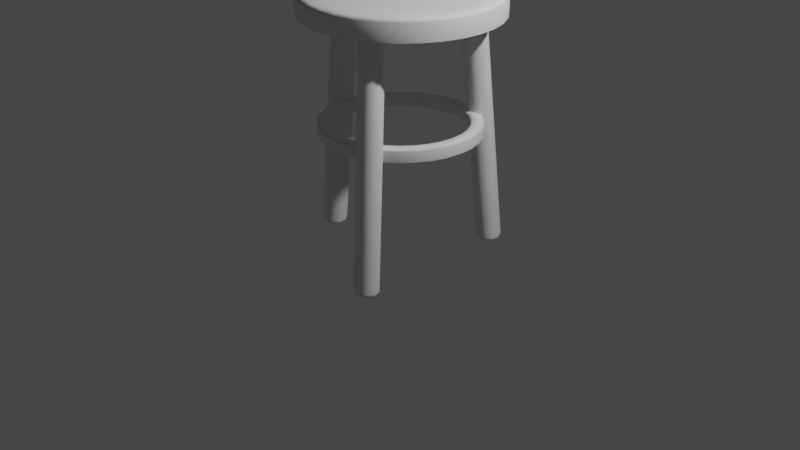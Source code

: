 # Source: Stool.blend  (saved by Blender 3.1.7; exported with 4.5.12 LTS)
import bpy
from mathutils import Matrix  # noqa: F401  (used for matrix-valued properties, if any)

bpy.ops.wm.read_factory_settings(use_empty=True)
scene = bpy.context.scene
scene.name = 'Scene'

# ---- collections
col_collection = bpy.data.collections.new('Collection'); scene.collection.children.link(col_collection)

# ---- world
world_world = bpy.data.worlds.new('World'); scene.world = world_world
world_world.use_nodes = True; world_world.node_tree.nodes.clear()
_N = world_world.node_tree.nodes; _L = world_world.node_tree.links
n0 = _N.new('ShaderNodeOutputWorld'); n0.name = 'World Output'; n0.location = (300, 300)
n1 = _N.new('ShaderNodeBackground'); n1.name = 'Background'; n1.location = (10, 300)
n1.inputs[0].default_value = (0.05088, 0.05088, 0.05088, 1.0)
_L.new(n1.outputs[0], n0.inputs[0])
n0.is_active_output = True
world_world.color = (0.05088, 0.05088, 0.05088)
world_world.use_sun_shadow = False
world_world.sun_shadow_jitter_overblur = 0.0

# ---- cameras
cam_camera = bpy.data.cameras.new('Camera')
cam_camera.clip_end = 100.0
cam_camera.ortho_scale = 7.314

# ---- lights
light_light = bpy.data.lights.new('Light', 'POINT')
light_light.transmission_factor = 0.0
light_light.energy = 1000.0
light_light.shadow_soft_size = 0.1
light_light.shadow_maximum_resolution = 0.006
light_light.use_absolute_resolution = True

# ---- meshes
me_cylinder_002 = bpy.data.meshes.new('Cylinder.002')
me_cylinder_002.from_pydata([(0.0, 1.0, -1.0), (0.0, 1.0, 1.0), (0.5878, 0.809, -1.0), (0.5878, 0.809, 1.0), (0.9511, 0.309, -1.0), (0.9511, 0.309, 1.0), (0.9511, -0.309, -1.0), (0.9511, -0.309, 1.0), (0.5878, -0.809, -1.0), (0.5878, -0.809, 1.0), (-8.742e-08, -1.0, -1.0), (-8.742e-08, -1.0, 1.0), (-0.5878, -0.809, -1.0), (-0.5878, -0.809, 1.0), (-0.9511, -0.309, -1.0), (-0.9511, -0.309, 1.0), (-0.9511, 0.309, -1.0), (-0.9511, 0.309, 1.0), (-0.5878, 0.809, -1.0), (-0.5878, 0.809, 1.0), (-5.879e-10, 0.8116, -1.035), (0.477, 0.6566, -1.035), (0.7718, 0.2508, -1.035), (0.7718, -0.2508, -1.035), (0.477, -0.6566, -1.035), (-7.154e-08, -0.8116, -1.035), (-0.477, -0.6566, -1.035), (-0.7718, -0.2508, -1.035), (-0.7718, 0.2508, -1.035), (-0.477, 0.6566, -1.035), (-5.956e-09, 0.5097, -1.053), (0.2996, 0.4124, -1.053), (0.4848, 0.1575, -1.053), (0.4848, -0.1575, -1.053), (0.2996, -0.4124, -1.053), (-5.052e-08, -0.5097, -1.053), (-0.2996, -0.4124, -1.053), (-0.4848, -0.1575, -1.053), (-0.4848, 0.1575, -1.053), (-0.2996, 0.4124, -1.053), (0.1852, -0.06017, -1.053), (-0.1852, 0.06017, -1.053), (-6.589, 11.49, 1.118), (-6.486, 11.4, 1.262), (-5.148, 11.88, 1.109), (-5.045, 11.79, 1.252), (-3.662, 11.98, 1.097), (-3.559, 11.89, 1.241), (-2.188, 11.77, 1.084), (-2.085, 11.68, 1.228), (-0.7828, 11.26, 1.069), (-0.6794, 11.17, 1.213), (0.4997, 10.48, 1.054), (0.603, 10.39, 1.198), (1.61, 9.447, 1.038), (1.713, 9.357, 1.182), (2.506, 8.208, 1.023), (2.609, 8.118, 1.167), (3.152, 6.809, 1.009), (3.256, 6.719, 1.153), (3.525, 5.304, 0.9961), (3.628, 5.214, 1.14), (3.609, 3.75, 0.9853), (3.712, 3.66, 1.129), (3.402, 2.207, 0.9771), (3.505, 2.117, 1.121), (2.911, 0.7352, 0.9715), (3.014, 0.6449, 1.115), (2.155, -0.6099, 0.9689), (2.258, -0.7002, 1.113), (1.164, -1.776, 0.9694), (1.267, -1.867, 1.113), (-0.02524, -2.719, 0.9729), (0.07813, -2.809, 1.117), (-1.366, -3.402, 0.9793), (-1.263, -3.492, 1.123), (-2.807, -3.799, 0.9884), (-2.704, -3.889, 1.132), (-4.293, -3.894, 0.9998), (-4.19, -3.985, 1.144), (-5.767, -3.685, 1.013), (-5.664, -3.775, 1.157), (-7.172, -3.179, 1.028), (-7.069, -3.269, 1.172), (-8.455, -2.395, 1.043), (-8.352, -2.485, 1.187), (-9.565, -1.363, 1.059), (-9.462, -1.454, 1.203), (-10.46, -0.1245, 1.074), (-10.36, -0.2148, 1.218), (-11.11, 1.275, 1.088), (-11.0, 1.184, 1.232), (-11.48, 2.78, 1.101), (-11.38, 2.69, 1.245), (-11.56, 4.334, 1.112), (-11.46, 4.244, 1.256), (-11.36, 5.877, 1.12), (-11.25, 5.786, 1.264), (-10.87, 7.349, 1.125), (-10.76, 7.258, 1.269), (-10.11, 8.694, 1.128), (-10.01, 8.604, 1.272), (-9.119, 9.86, 1.128), (-9.016, 9.77, 1.271), (-7.93, 10.8, 1.124), (-7.827, 10.71, 1.268), (-6.444, 11.04, 1.091), (-5.092, 11.41, 1.082), (-4.956, 11.29, 1.272), (-6.307, 10.92, 1.28), (-3.698, 11.5, 1.071), (-3.562, 11.38, 1.261), (-2.315, 11.3, 1.059), (-2.179, 11.18, 1.248), (-0.9974, 10.83, 1.045), (-0.8613, 10.71, 1.235), (0.2055, 10.09, 1.031), (0.3416, 9.975, 1.22), (1.247, 9.126, 1.016), (1.383, 9.008, 1.206), (2.087, 7.964, 1.002), (2.223, 7.845, 1.191), (2.693, 6.652, 0.9885), (2.83, 6.533, 1.178), (3.043, 5.24, 0.9765), (3.179, 5.121, 1.166), (3.122, 3.782, 0.9665), (3.258, 3.664, 1.156), (2.927, 2.335, 0.9587), (3.063, 2.217, 1.148), (2.467, 0.9546, 0.9535), (2.603, 0.8358, 1.143), (1.758, -0.307, 0.9511), (1.894, -0.4259, 1.141), (0.8283, -1.401, 0.9515), (0.9644, -1.52, 1.141), (-0.2868, -2.285, 0.9548), (-0.1507, -2.404, 1.144), (-1.544, -2.926, 0.9608), (-1.408, -3.045, 1.15), (-2.896, -3.298, 0.9693), (-2.76, -3.417, 1.159), (-4.29, -3.388, 0.98), (-4.154, -3.507, 1.17), (-5.673, -3.191, 0.9925), (-5.537, -3.31, 1.182), (-6.991, -2.716, 1.006), (-6.855, -2.835, 1.196), (-8.194, -1.981, 1.021), (-8.057, -2.1, 1.21), (-9.235, -1.014, 1.035), (-9.099, -1.133, 1.225), (-10.08, 0.1482, 1.05), (-9.939, 0.02941, 1.239), (-10.68, 1.461, 1.063), (-10.55, 1.342, 1.252), (-11.03, 2.873, 1.075), (-10.89, 2.754, 1.264), (-11.11, 4.33, 1.085), (-10.97, 4.211, 1.274), (-10.92, 5.777, 1.093), (-10.78, 5.658, 1.282), (-10.45, 7.158, 1.098), (-10.32, 7.039, 1.287), (-9.746, 8.42, 1.1), (-9.61, 8.301, 1.29), (-8.816, 9.514, 1.1), (-8.68, 9.395, 1.289), (-7.701, 10.4, 1.097), (-7.565, 10.28, 1.286), (-1.654, -2.431, 0.9649), (-0.5178, -1.307, 0.963), (0.4674, 0.03085, 0.9637), (1.264, 1.532, 0.9669), (1.842, 3.138, 0.9726), (2.179, 4.788, 0.9806), (2.262, 6.417, 0.9904), (-3.172, -2.299, 0.978), (-2.105, -0.9562, 0.9781), (-1.13, 0.5885, 0.9802), (-0.2853, 2.276, 0.9843), (0.3974, 4.041, 0.9901), (0.8917, 5.816, 0.9976), (1.179, 7.533, 1.006), (-4.764, -1.902, 0.9934), (-3.839, -0.3768, 0.9958), (-2.931, 1.324, 0.9995), (-2.077, 3.136, 1.004), (-1.31, 4.989, 1.01), (-0.6573, 6.813, 1.017), (-0.1457, 8.536, 1.024), (-6.348, -1.265, 1.01), (-5.616, 0.391, 1.015), (-4.821, 2.188, 1.02), (-3.994, 4.056, 1.026), (-3.167, 5.925, 1.031), (-2.372, 7.722, 1.036), (-1.64, 9.377, 1.041), (-7.842, -0.4238, 1.028), (-7.331, 1.3, 1.035), (-6.678, 3.123, 1.041), (-5.911, 4.976, 1.047), (-5.057, 6.788, 1.052), (-4.149, 8.489, 1.056), (-3.224, 10.01, 1.058), (-9.167, 0.5791, 1.045), (-8.88, 2.296, 1.054), (-8.385, 4.071, 1.061), (-7.703, 5.837, 1.067), (-6.858, 7.524, 1.071), (-5.883, 9.069, 1.073), (-4.816, 10.41, 1.073), (-10.25, 1.695, 1.061), (-10.17, 3.325, 1.071), (-9.83, 4.974, 1.079), (-9.252, 6.581, 1.084), (-8.455, 8.082, 1.088), (-7.47, 9.42, 1.088), (-6.334, 10.54, 1.086), (-5.791, 10.08, 1.27), (-4.527, 10.39, 1.262), (-2.952, 10.05, 1.247), (-1.419, 9.449, 1.231), (0.01235, 8.623, 1.214), (1.287, 7.599, 1.197), (2.072, 6.303, 1.183), (-7.158, 9.331, 1.277), (-5.517, 9.039, 1.262), (-3.822, 8.531, 1.245), (-2.138, 7.825, 1.226), (-0.5285, 6.949, 1.208), (0.9437, 5.937, 1.189), (2.222, 4.828, 1.172), (-8.123, 7.941, 1.275), (-6.477, 7.414, 1.259), (-4.737, 6.741, 1.24), (-2.969, 5.947, 1.221), (-1.241, 5.062, 1.201), (0.3814, 4.121, 1.182), (1.835, 3.161, 1.164), (-8.934, 6.374, 1.272), (-7.355, 5.616, 1.254), (-5.64, 4.793, 1.235), (-3.858, 3.937, 1.215), (-2.075, 3.082, 1.195), (-0.3613, 2.259, 1.176), (1.218, 1.5, 1.158), (-9.55, 4.714, 1.266), (-8.097, 3.753, 1.248), (-6.475, 2.813, 1.229), (-4.747, 1.928, 1.209), (-2.979, 1.134, 1.19), (-1.238, 0.4607, 1.172), (0.407, -0.066, 1.155), (-9.938, 3.047, 1.259), (-8.659, 1.937, 1.241), (-7.187, 0.9254, 1.223), (-5.578, 0.0498, 1.204), (-3.894, -0.6558, 1.186), (-2.199, -1.164, 1.169), (-0.5583, -1.456, 1.154), (-10.07, 1.458, 1.249), (-9.003, 0.2757, 1.233), (-7.728, -0.7483, 1.216), (-6.297, -1.575, 1.199), (-4.764, -2.171, 1.183), (-3.188, -2.516, 1.168), (-1.641, -2.09, 1.158), (-5.521, 12.3, -0.8828), (-4.354, 9.137, 1.087), (-5.651, 12.9, -0.8721), (-4.484, 9.732, 1.098), (-5.405, 13.48, -0.8641), (-4.238, 10.31, 1.106), (-4.877, 13.82, -0.862), (-3.71, 10.65, 1.108), (-4.269, 13.79, -0.8665), (-3.102, 10.62, 1.104), (-3.813, 13.41, -0.8759), (-2.647, 10.24, 1.094), (-3.684, 12.81, -0.8866), (-2.517, 9.646, 1.084), (-3.93, 12.24, -0.8945), (-2.763, 9.069, 1.076), (-4.457, 11.89, -0.8966), (-3.29, 8.728, 1.073), (-5.065, 11.92, -0.8921), (-3.898, 8.754, 1.078), (-5.381, 12.46, -0.9167), (-5.486, 12.95, -0.908), (-5.286, 13.41, -0.9016), (-4.858, 13.69, -0.8998), (-4.365, 13.67, -0.9035), (-3.995, 13.36, -0.9111), (-3.89, 12.88, -0.9198), (-4.089, 12.41, -0.9262), (-4.517, 12.13, -0.9279), (-5.011, 12.15, -0.9243), (-5.133, 12.66, -0.9329), (-5.199, 12.96, -0.9274), (-5.074, 13.26, -0.9234), (-4.805, 13.43, -0.9223), (-4.495, 13.42, -0.9246), (-4.263, 13.22, -0.9293), (-4.197, 12.92, -0.9348), (-4.322, 12.62, -0.9388), (-4.591, 12.45, -0.9399), (-4.901, 12.46, -0.9376), (-4.739, 13.13, -0.9277), (-4.657, 12.75, -0.9345), (-11.63, 1.703, -0.9023), (-8.46, 1.141, 1.069), (-12.08, 1.263, -0.8954), (-8.914, 0.7008, 1.076), (-12.69, 1.189, -0.8847), (-9.523, 0.6261, 1.087), (-13.22, 1.508, -0.8741), (-10.06, 0.9451, 1.098), (-13.48, 2.098, -0.8678), (-10.31, 1.536, 1.104), (-13.35, 2.735, -0.8682), (-10.18, 2.173, 1.103), (-12.9, 3.175, -0.8751), (-9.731, 2.613, 1.097), (-12.29, 3.25, -0.8858), (-9.122, 2.687, 1.086), (-11.76, 2.931, -0.8964), (-8.589, 2.368, 1.075), (-11.5, 2.34, -0.9027), (-8.336, 1.778, 1.069), (-11.84, 1.81, -0.9337), (-12.21, 1.453, -0.9281), (-12.71, 1.393, -0.9194), (-13.14, 1.652, -0.9108), (-13.34, 2.131, -0.9057), (-13.24, 2.648, -0.906), (-12.88, 3.005, -0.9116), (-12.38, 3.066, -0.9203), (-11.95, 2.807, -0.9289), (-11.74, 2.327, -0.934), (-12.13, 1.971, -0.9458), (-12.36, 1.747, -0.9423), (-12.67, 1.709, -0.9368), (-12.95, 1.871, -0.9314), (-13.07, 2.172, -0.9282), (-13.01, 2.497, -0.9284), (-12.78, 2.721, -0.9319), (-12.47, 2.759, -0.9374), (-12.2, 2.597, -0.9428), (-12.07, 2.296, -0.946), (-12.71, 2.096, -0.9349), (-12.43, 2.373, -0.9392), (-6.772, 10.66, 0.1568), (-6.712, 10.61, 0.24), (-5.594, 10.99, 0.1494), (-5.534, 10.93, 0.2326), (-4.38, 11.06, 0.1401), (-4.32, 11.01, 0.2233), (-3.175, 10.89, 0.1292), (-3.115, 10.84, 0.2124), (-2.027, 10.48, 0.1173), (-1.967, 10.43, 0.2005), (-0.9786, 9.839, 0.1047), (-0.9188, 9.786, 0.1879), (-0.07118, 8.996, 0.09193), (-0.01143, 8.944, 0.1751), (0.6607, 7.983, 0.07948), (0.7205, 7.931, 0.1627), (1.189, 6.84, 0.06783), (1.249, 6.788, 0.151), (1.493, 5.61, 0.05744), (1.553, 5.558, 0.1407), (1.562, 4.34, 0.04868), (1.622, 4.288, 0.1319), (1.393, 3.079, 0.04191), (1.453, 3.027, 0.1251), (0.9916, 1.876, 0.03739), (1.051, 1.824, 0.1206), (0.3741, 0.7769, 0.03528), (0.4339, 0.7248, 0.1185), (-0.436, -0.1762, 0.03566), (-0.3762, -0.2284, 0.1189), (-1.408, -0.9466, 0.03853), (-1.348, -0.9988, 0.1217), (-2.503, -1.505, 0.04378), (-2.443, -1.557, 0.127), (-3.681, -1.829, 0.05119), (-3.621, -1.881, 0.1344), (-4.895, -1.907, 0.06049), (-4.836, -1.959, 0.1437), (-6.1, -1.736, 0.07132), (-6.04, -1.788, 0.1545), (-7.248, -1.322, 0.08326), (-7.189, -1.374, 0.1665), (-8.296, -0.6816, 0.09586), (-8.237, -0.7338, 0.1791), (-9.204, 0.1611, 0.1086), (-9.144, 0.109, 0.1918), (-9.936, 1.174, 0.1211), (-9.876, 1.121, 0.2043), (-10.46, 2.317, 0.1327), (-10.4, 2.265, 0.2159), (-10.77, 3.547, 0.1431), (-10.71, 3.495, 0.2263), (-10.84, 4.817, 0.1519), (-10.78, 4.765, 0.2351), (-10.67, 6.078, 0.1586), (-10.61, 6.026, 0.2419), (-10.27, 7.281, 0.1632), (-10.21, 7.229, 0.2464), (-9.649, 8.38, 0.1653), (-9.589, 8.328, 0.2485), (-8.839, 9.333, 0.1649), (-8.779, 9.281, 0.2481), (-7.867, 10.1, 0.162), (-7.808, 10.05, 0.2452), (-6.649, 10.29, 0.1401), (-5.544, 10.6, 0.1331), (-5.465, 10.53, 0.2427), (-6.57, 10.22, 0.2497), (-4.405, 10.67, 0.1244), (-4.326, 10.6, 0.234), (-3.275, 10.51, 0.1143), (-3.196, 10.44, 0.2238), (-2.198, 10.12, 0.1031), (-2.119, 10.05, 0.2126), (-1.215, 9.521, 0.09124), (-1.136, 9.452, 0.2008), (-0.364, 8.73, 0.07927), (-0.2853, 8.661, 0.1888), (0.3226, 7.78, 0.06759), (0.4012, 7.712, 0.1772), (0.8181, 6.708, 0.05667), (0.8968, 6.639, 0.1662), (1.104, 5.554, 0.04692), (1.182, 5.485, 0.1565), (1.168, 4.363, 0.03871), (1.247, 4.294, 0.1483), (1.009, 3.181, 0.03236), (1.088, 3.112, 0.1419), (0.6329, 2.052, 0.02811), (0.7116, 1.983, 0.1377), (0.05373, 1.021, 0.02613), (0.1324, 0.9524, 0.1357), (-0.7061, 0.1271, 0.0265), (-0.6274, 0.05836, 0.1361), (-1.617, -0.5956, 0.02919), (-1.539, -0.6643, 0.1388), (-2.645, -1.119, 0.03411), (-2.566, -1.188, 0.1437), (-3.75, -1.423, 0.04106), (-3.671, -1.492, 0.1506), (-4.889, -1.496, 0.04978), (-4.81, -1.565, 0.1594), (-6.019, -1.336, 0.05994), (-5.94, -1.405, 0.1695), (-7.096, -0.9478, 0.07114), (-7.017, -1.017, 0.1807), (-8.079, -0.347, 0.08296), (-8.0, -0.4157, 0.1925), (-8.93, 0.4435, 0.09493), (-8.851, 0.3748, 0.2045), (-9.616, 1.393, 0.1066), (-9.538, 1.324, 0.2162), (-10.11, 2.466, 0.1175), (-10.03, 2.397, 0.2271), (-10.4, 3.619, 0.1273), (-10.32, 3.551, 0.2368), (-10.46, 4.811, 0.1355), (-10.38, 4.742, 0.2451), (-10.3, 5.993, 0.1418), (-10.22, 5.924, 0.2514), (-9.927, 7.121, 0.1461), (-9.848, 7.053, 0.2557), (-9.348, 8.152, 0.1481), (-9.269, 8.084, 0.2576), (-8.588, 9.047, 0.1477), (-8.509, 8.978, 0.2573), (-7.676, 9.769, 0.145), (-7.598, 9.7, 0.2546), (-6.482, 9.824, 0.1402), (-5.468, 10.1, 0.1339), (-5.384, 9.985, 0.239), (-6.389, 9.708, 0.2454), (-4.422, 10.17, 0.1258), (-4.348, 10.05, 0.2311), (-3.384, 10.02, 0.1165), (-3.32, 9.905, 0.2218), (-2.395, 9.666, 0.1062), (-2.34, 9.552, 0.2117), (-1.492, 9.115, 0.09538), (-1.446, 9.006, 0.2009), (-0.7107, 8.389, 0.08438), (-0.6719, 8.287, 0.19), (-0.08023, 7.517, 0.07366), (-0.0474, 7.423, 0.1794), (0.3748, 6.532, 0.06363), (0.4034, 6.447, 0.1695), (0.637, 5.472, 0.05468), (0.6631, 5.398, 0.1606), (0.6963, 4.379, 0.04714), (0.7218, 4.314, 0.1531), (0.5503, 3.293, 0.04131), (0.5772, 3.239, 0.1473), (0.2048, 2.256, 0.03741), (0.2349, 2.212, 0.1435), (-0.3271, 1.31, 0.03559), (-0.2919, 1.274, 0.1417), (-1.025, 0.4886, 0.03592), (-0.9831, 0.461, 0.142), (-1.862, -0.175, 0.0384), (-1.812, -0.1963, 0.1445), (-2.805, -0.6557, 0.04291), (-2.747, -0.6725, 0.1489), (-3.82, -0.935, 0.0493), (-3.752, -0.9492, 0.1553), (-4.866, -1.002, 0.05731), (-4.788, -1.016, 0.1632), (-5.903, -0.8549, 0.06664), (-5.816, -0.8698, 0.1724), (-6.893, -0.4984, 0.07692), (-6.796, -0.5168, 0.1826), (-7.795, 0.05331, 0.08777), (-7.69, 0.02979, 0.1934), (-8.577, 0.7792, 0.09877), (-8.464, 0.7488, 0.2043), (-9.207, 1.651, 0.1095), (-9.088, 1.613, 0.2149), (-9.662, 2.636, 0.1195), (-9.539, 2.588, 0.2248), (-9.924, 3.696, 0.1285), (-9.799, 3.638, 0.2337), (-9.984, 4.789, 0.136), (-9.858, 4.721, 0.2412), (-9.838, 5.875, 0.1418), (-9.713, 5.797, 0.2469), (-9.492, 6.912, 0.1457), (-9.371, 6.823, 0.2508), (-8.96, 7.858, 0.1476), (-8.844, 7.761, 0.2526), (-8.263, 8.679, 0.1472), (-8.153, 8.575, 0.2523), (-7.426, 9.343, 0.1448), (-7.324, 9.232, 0.2498), (-6.355, 9.493, 0.1588), (-5.402, 9.756, 0.1528), (-5.361, 9.72, 0.2104), (-6.314, 9.457, 0.2164), (-4.42, 9.819, 0.1453), (-4.378, 9.783, 0.2029), (-3.445, 9.68, 0.1365), (-3.403, 9.644, 0.1941), (-2.516, 9.345, 0.1269), (-2.474, 9.309, 0.1844), (-1.667, 8.827, 0.1167), (-1.626, 8.791, 0.1742), (-0.9331, 8.145, 0.1063), (-0.8918, 8.109, 0.1639), (-0.3408, 7.326, 0.09628), (-0.2995, 7.29, 0.1538), (0.08669, 6.401, 0.08685), (0.128, 6.365, 0.1444), (0.333, 5.405, 0.07844), (0.3744, 5.369, 0.136), (0.3887, 4.377, 0.07136), (0.43, 4.341, 0.1289), (0.2516, 3.357, 0.06588), (0.2929, 3.321, 0.1234), (-0.07307, 2.384, 0.06221), (-0.03174, 2.348, 0.1198), (-0.5728, 1.494, 0.06051), (-0.5314, 1.458, 0.1181), (-1.228, 0.7229, 0.06082), (-1.187, 0.6868, 0.1184), (-2.015, 0.09942, 0.06314), (-1.973, 0.06333, 0.1207), (-2.901, -0.3522, 0.06739), (-2.86, -0.3883, 0.1249), (-3.854, -0.6147, 0.07339), (-3.813, -0.6507, 0.1309), (-4.837, -0.6778, 0.08091), (-4.796, -0.7139, 0.1385), (-5.812, -0.5393, 0.08968), (-5.77, -0.5754, 0.1472), (-6.741, -0.2045, 0.09934), (-6.7, -0.2406, 0.1569), (-7.589, 0.3139, 0.1095), (-7.548, 0.2778, 0.1671), (-8.323, 0.9958, 0.1199), (-8.282, 0.9598, 0.1774), (-8.916, 1.815, 0.1299), (-8.874, 1.779, 0.1875), (-9.343, 2.74, 0.1394), (-9.302, 2.704, 0.1969), (-9.59, 3.736, 0.1478), (-9.548, 3.7, 0.2053), (-9.645, 4.764, 0.1549), (-9.604, 4.727, 0.2124), (-9.508, 5.784, 0.1603), (-9.467, 5.748, 0.2179), (-9.183, 6.757, 0.164), (-9.142, 6.721, 0.2216), (-8.684, 7.647, 0.1657), (-8.642, 7.611, 0.2233), (-8.028, 8.418, 0.1654), (-7.987, 8.382, 0.2229), (-7.242, 9.042, 0.1631), (-7.201, 9.005, 0.2206), (-6.486, 9.989, 0.25), (-7.472, 9.487, 0.2548), (-5.882, -1.164, 0.1732), (-4.798, -1.318, 0.1634), (-0.4584, 8.491, 0.1917), (-1.275, 9.249, 0.2032), (-6.915, -0.792, 0.1839), (0.2001, 7.58, 0.1805), (-7.858, -0.2157, 0.1952), (0.6754, 6.551, 0.17), (-8.674, 0.5424, 0.2067), (0.9492, 5.444, 0.1607), (-9.333, 1.453, 0.2179), (1.011, 4.302, 0.1528), (-9.808, 2.482, 0.2284), (0.8587, 3.168, 0.1467), (-10.08, 3.589, 0.2378), (0.4978, 2.085, 0.1426), (-10.14, 4.731, 0.2456), (-0.05778, 1.096, 0.1407), (-9.992, 5.865, 0.2517), (-0.7866, 0.2389, 0.1411), (-5.427, 10.28, 0.2434), (-9.631, 6.948, 0.2558), (-1.661, -0.4542, 0.1437), (-4.334, 10.35, 0.235), (-9.075, 7.937, 0.2577), (-2.646, -0.9563, 0.1484), (-3.251, 10.2, 0.2253), (-8.346, 8.794, 0.2573), (-3.706, -1.248, 0.1551), (-2.218, 9.825, 0.2145)], [], [(0, 1, 3, 2), (2, 3, 5, 4), (4, 5, 7, 6), (6, 7, 9, 8), (8, 9, 11, 10), (10, 11, 13, 12), (12, 13, 15, 14), (14, 15, 17, 16), (16, 17, 19, 18), (18, 19, 1, 0), (14, 16, 28, 27), (12, 14, 27, 26), (10, 12, 26, 25), (8, 10, 25, 24), (6, 8, 24, 23), (0, 2, 21, 20), (4, 6, 23, 22), (2, 4, 22, 21), (18, 0, 20, 29), (16, 18, 29, 28), (29, 20, 30, 39), (26, 27, 37, 36), (23, 24, 34, 33), (20, 21, 31, 30), (27, 28, 38, 37), (24, 25, 35, 34), (21, 22, 32, 31), (28, 29, 39, 38), (25, 26, 36, 35), (22, 23, 33, 32), (32, 33, 40, 31), (33, 34, 35, 40), (31, 40, 41, 30), (40, 35, 36, 41), (30, 41, 38, 39), (41, 36, 37, 38), (42, 43, 45, 44), (44, 45, 47, 46), (46, 47, 49, 48), (48, 49, 51, 50), (50, 51, 53, 52), (52, 53, 55, 54), (54, 55, 57, 56), (56, 57, 59, 58), (58, 59, 61, 60), (60, 61, 63, 62), (62, 63, 65, 64), (64, 65, 67, 66), (66, 67, 69, 68), (68, 69, 71, 70), (70, 71, 73, 72), (72, 73, 75, 74), (74, 75, 77, 76), (76, 77, 79, 78), (78, 79, 81, 80), (80, 81, 83, 82), (82, 83, 85, 84), (84, 85, 87, 86), (86, 87, 89, 88), (88, 89, 91, 90), (90, 91, 93, 92), (92, 93, 95, 94), (94, 95, 97, 96), (96, 97, 99, 98), (98, 99, 101, 100), (100, 101, 103, 102), (65, 63, 127, 129), (102, 103, 105, 104), (104, 105, 43, 42), (80, 82, 146, 144), (98, 100, 164, 162), (83, 81, 145, 147), (46, 48, 112, 110), (101, 99, 163, 165), (64, 66, 130, 128), (49, 47, 111, 113), (82, 84, 148, 146), (67, 65, 129, 131), (100, 102, 166, 164), (85, 83, 147, 149), (48, 50, 114, 112), (103, 101, 165, 167), (66, 68, 132, 130), (51, 49, 113, 115), (84, 86, 150, 148), (69, 67, 131, 133), (102, 104, 168, 166), (87, 85, 149, 151), (50, 52, 116, 114), (105, 103, 167, 169), (68, 70, 134, 132), (53, 51, 115, 117), (86, 88, 152, 150), (71, 69, 133, 135), (104, 42, 106, 168), (89, 87, 151, 153), (52, 54, 118, 116), (43, 105, 169, 109), (70, 72, 136, 134), (55, 53, 117, 119), (88, 90, 154, 152), (73, 71, 135, 137), (91, 89, 153, 155), (54, 56, 120, 118), (72, 74, 138, 136), (57, 55, 119, 121), (90, 92, 156, 154), (75, 73, 137, 139), (93, 91, 155, 157), (56, 58, 122, 120), (74, 76, 140, 138), (59, 57, 121, 123), (92, 94, 158, 156), (77, 75, 139, 141), (95, 93, 157, 159), (58, 60, 124, 122), (76, 78, 142, 140), (61, 59, 123, 125), (42, 44, 107, 106), (94, 96, 160, 158), (79, 77, 141, 143), (45, 43, 109, 108), (97, 95, 159, 161), (60, 62, 126, 124), (78, 80, 144, 142), (63, 61, 125, 127), (96, 98, 162, 160), (81, 79, 143, 145), (44, 46, 110, 107), (99, 97, 161, 163), (62, 64, 128, 126), (47, 45, 108, 111), (138, 140, 170, 136), (140, 142, 177, 170), (142, 144, 184, 177), (144, 146, 191, 184), (146, 148, 198, 191), (148, 150, 205, 198), (150, 152, 212, 205), (152, 154, 156, 212), (136, 170, 171, 134), (170, 177, 178, 171), (177, 184, 185, 178), (184, 191, 192, 185), (191, 198, 199, 192), (198, 205, 206, 199), (205, 212, 213, 206), (212, 156, 158, 213), (134, 171, 172, 132), (171, 178, 179, 172), (178, 185, 186, 179), (185, 192, 193, 186), (192, 199, 200, 193), (199, 206, 207, 200), (206, 213, 214, 207), (213, 158, 160, 214), (132, 172, 173, 130), (172, 179, 180, 173), (179, 186, 187, 180), (186, 193, 194, 187), (193, 200, 201, 194), (200, 207, 208, 201), (207, 214, 215, 208), (214, 160, 162, 215), (130, 173, 174, 128), (173, 180, 181, 174), (180, 187, 188, 181), (187, 194, 195, 188), (194, 201, 202, 195), (201, 208, 209, 202), (208, 215, 216, 209), (215, 162, 164, 216), (128, 174, 175, 126), (174, 181, 182, 175), (181, 188, 189, 182), (188, 195, 196, 189), (195, 202, 203, 196), (202, 209, 210, 203), (209, 216, 217, 210), (216, 164, 166, 217), (126, 175, 176, 124), (175, 182, 183, 176), (182, 189, 190, 183), (189, 196, 197, 190), (196, 203, 204, 197), (203, 210, 211, 204), (210, 217, 218, 211), (217, 166, 168, 218), (124, 176, 120, 122), (176, 183, 118, 120), (183, 190, 116, 118), (190, 197, 114, 116), (197, 204, 112, 114), (204, 211, 110, 112), (211, 218, 107, 110), (218, 168, 106, 107), (109, 169, 219, 108), (169, 167, 226, 219), (167, 165, 233, 226), (165, 163, 240, 233), (163, 161, 247, 240), (161, 159, 254, 247), (159, 157, 261, 254), (157, 155, 153, 261), (108, 219, 220, 111), (219, 226, 227, 220), (226, 233, 234, 227), (233, 240, 241, 234), (240, 247, 248, 241), (247, 254, 255, 248), (254, 261, 262, 255), (261, 153, 151, 262), (111, 220, 221, 113), (220, 227, 228, 221), (227, 234, 235, 228), (234, 241, 242, 235), (241, 248, 249, 242), (248, 255, 256, 249), (255, 262, 263, 256), (262, 151, 149, 263), (113, 221, 222, 115), (221, 228, 229, 222), (228, 235, 236, 229), (235, 242, 243, 236), (242, 249, 250, 243), (249, 256, 257, 250), (256, 263, 264, 257), (263, 149, 147, 264), (115, 222, 223, 117), (222, 229, 230, 223), (229, 236, 237, 230), (236, 243, 244, 237), (243, 250, 251, 244), (250, 257, 258, 251), (257, 264, 265, 258), (264, 147, 145, 265), (117, 223, 224, 119), (223, 230, 231, 224), (230, 237, 238, 231), (237, 244, 245, 238), (244, 251, 252, 245), (251, 258, 259, 252), (258, 265, 266, 259), (265, 145, 143, 266), (119, 224, 225, 121), (224, 231, 232, 225), (231, 238, 239, 232), (238, 245, 246, 239), (245, 252, 253, 246), (252, 259, 260, 253), (259, 266, 267, 260), (266, 143, 141, 267), (121, 225, 125, 123), (225, 232, 127, 125), (232, 239, 129, 127), (239, 246, 131, 129), (246, 253, 133, 131), (253, 260, 135, 133), (260, 267, 137, 135), (267, 141, 139, 137), (268, 269, 271, 270), (270, 271, 273, 272), (272, 273, 275, 274), (274, 275, 277, 276), (276, 277, 279, 278), (278, 279, 281, 280), (280, 281, 283, 282), (282, 283, 285, 284), (284, 285, 287, 286), (286, 287, 269, 268), (282, 284, 296, 295), (280, 282, 295, 294), (278, 280, 294, 293), (276, 278, 293, 292), (274, 276, 292, 291), (268, 270, 289, 288), (272, 274, 291, 290), (270, 272, 290, 289), (286, 268, 288, 297), (284, 286, 297, 296), (297, 288, 298, 307), (294, 295, 305, 304), (291, 292, 302, 301), (288, 289, 299, 298), (295, 296, 306, 305), (292, 293, 303, 302), (289, 290, 300, 299), (296, 297, 307, 306), (293, 294, 304, 303), (290, 291, 301, 300), (300, 301, 308, 299), (301, 302, 303, 308), (299, 308, 309, 298), (308, 303, 304, 309), (298, 309, 306, 307), (309, 304, 305, 306), (310, 311, 313, 312), (312, 313, 315, 314), (314, 315, 317, 316), (316, 317, 319, 318), (318, 319, 321, 320), (320, 321, 323, 322), (322, 323, 325, 324), (324, 325, 327, 326), (326, 327, 329, 328), (328, 329, 311, 310), (324, 326, 338, 337), (322, 324, 337, 336), (320, 322, 336, 335), (318, 320, 335, 334), (316, 318, 334, 333), (310, 312, 331, 330), (314, 316, 333, 332), (312, 314, 332, 331), (328, 310, 330, 339), (326, 328, 339, 338), (339, 330, 340, 349), (336, 337, 347, 346), (333, 334, 344, 343), (330, 331, 341, 340), (337, 338, 348, 347), (334, 335, 345, 344), (331, 332, 342, 341), (338, 339, 349, 348), (335, 336, 346, 345), (332, 333, 343, 342), (342, 343, 350, 341), (343, 344, 345, 350), (341, 350, 351, 340), (350, 345, 346, 351), (340, 351, 348, 349), (351, 346, 347, 348), (352, 353, 355, 354), (354, 355, 357, 356), (356, 357, 359, 358), (358, 359, 361, 360), (360, 361, 363, 362), (362, 363, 365, 364), (364, 365, 367, 366), (366, 367, 369, 368), (368, 369, 371, 370), (370, 371, 373, 372), (372, 373, 375, 374), (374, 375, 377, 376), (376, 377, 379, 378), (378, 379, 381, 380), (380, 381, 383, 382), (382, 383, 385, 384), (384, 385, 387, 386), (386, 387, 389, 388), (388, 389, 391, 390), (390, 391, 393, 392), (392, 393, 395, 394), (394, 395, 397, 396), (396, 397, 399, 398), (398, 399, 401, 400), (400, 401, 403, 402), (402, 403, 405, 404), (404, 405, 407, 406), (406, 407, 409, 408), (408, 409, 411, 410), (410, 411, 413, 412), (375, 373, 437, 439), (412, 413, 415, 414), (414, 415, 353, 352), (390, 392, 456, 454), (408, 410, 474, 472), (393, 391, 455, 457), (356, 358, 422, 420), (411, 409, 473, 475), (374, 376, 440, 438), (359, 357, 421, 423), (392, 394, 458, 456), (377, 375, 439, 441), (410, 412, 476, 474), (395, 393, 457, 459), (358, 360, 424, 422), (413, 411, 475, 477), (376, 378, 442, 440), (361, 359, 423, 425), (394, 396, 460, 458), (379, 377, 441, 443), (412, 414, 478, 476), (397, 395, 459, 461), (360, 362, 426, 424), (415, 413, 477, 479), (378, 380, 444, 442), (363, 361, 425, 427), (396, 398, 462, 460), (381, 379, 443, 445), (414, 352, 416, 478), (399, 397, 461, 463), (362, 364, 428, 426), (353, 415, 479, 419), (380, 382, 446, 444), (365, 363, 427, 429), (398, 400, 464, 462), (383, 381, 445, 447), (401, 399, 463, 465), (364, 366, 430, 428), (382, 384, 448, 446), (367, 365, 429, 431), (400, 402, 466, 464), (385, 383, 447, 449), (403, 401, 465, 467), (366, 368, 432, 430), (384, 386, 450, 448), (369, 367, 431, 433), (402, 404, 468, 466), (387, 385, 449, 451), (405, 403, 467, 469), (368, 370, 434, 432), (386, 388, 452, 450), (371, 369, 433, 435), (352, 354, 417, 416), (404, 406, 470, 468), (389, 387, 451, 453), (355, 353, 419, 418), (407, 405, 469, 471), (370, 372, 436, 434), (388, 390, 454, 452), (373, 371, 435, 437), (406, 408, 472, 470), (391, 389, 453, 455), (354, 356, 420, 417), (409, 407, 471, 473), (372, 374, 438, 436), (357, 355, 418, 421), (608, 609, 543, 483), (610, 611, 517, 519), (612, 613, 491, 493), (454, 456, 520, 518), (428, 430, 494, 492), (614, 610, 519, 521), (615, 612, 493, 495), (456, 458, 522, 520), (430, 432, 496, 494), (616, 614, 521, 523), (617, 615, 495, 497), (458, 460, 524, 522), (432, 434, 498, 496), (618, 616, 523, 525), (619, 617, 497, 499), (460, 462, 526, 524), (434, 436, 500, 498), (620, 618, 525, 527), (621, 619, 499, 501), (462, 464, 528, 526), (436, 438, 502, 500), (622, 620, 527, 529), (623, 621, 501, 503), (464, 466, 530, 528), (438, 440, 504, 502), (624, 622, 529, 531), (625, 623, 503, 505), (466, 468, 532, 530), (440, 442, 506, 504), (626, 624, 531, 533), (627, 625, 505, 507), (468, 470, 534, 532), (442, 444, 508, 506), (416, 417, 481, 480), (628, 626, 533, 535), (629, 627, 507, 509), (630, 608, 483, 482), (470, 472, 536, 534), (444, 446, 510, 508), (417, 420, 484, 481), (631, 628, 535, 537), (632, 629, 509, 511), (633, 630, 482, 485), (472, 474, 538, 536), (446, 448, 512, 510), (420, 422, 486, 484), (634, 631, 537, 539), (635, 632, 511, 513), (636, 633, 485, 487), (474, 476, 540, 538), (448, 450, 514, 512), (422, 424, 488, 486), (637, 634, 539, 541), (638, 635, 513, 515), (639, 636, 487, 489), (476, 478, 542, 540), (450, 452, 516, 514), (424, 426, 490, 488), (609, 637, 541, 543), (611, 638, 515, 517), (613, 639, 489, 491), (478, 416, 480, 542), (452, 454, 518, 516), (426, 428, 492, 490), (520, 522, 586, 584), (494, 496, 560, 558), (523, 521, 585, 587), (497, 495, 559, 561), (522, 524, 588, 586), (496, 498, 562, 560), (525, 523, 587, 589), (499, 497, 561, 563), (524, 526, 590, 588), (498, 500, 564, 562), (527, 525, 589, 591), (501, 499, 563, 565), (526, 528, 592, 590), (500, 502, 566, 564), (529, 527, 591, 593), (503, 501, 565, 567), (528, 530, 594, 592), (502, 504, 568, 566), (531, 529, 593, 595), (505, 503, 567, 569), (530, 532, 596, 594), (504, 506, 570, 568), (533, 531, 595, 597), (507, 505, 569, 571), (532, 534, 598, 596), (506, 508, 572, 570), (480, 481, 545, 544), (535, 533, 597, 599), (509, 507, 571, 573), (482, 483, 547, 546), (534, 536, 600, 598), (508, 510, 574, 572), (481, 484, 548, 545), (537, 535, 599, 601), (511, 509, 573, 575), (485, 482, 546, 549), (536, 538, 602, 600), (510, 512, 576, 574), (484, 486, 550, 548), (539, 537, 601, 603), (513, 511, 575, 577), (487, 485, 549, 551), (538, 540, 604, 602), (512, 514, 578, 576), (486, 488, 552, 550), (541, 539, 603, 605), (515, 513, 577, 579), (489, 487, 551, 553), (540, 542, 606, 604), (514, 516, 580, 578), (488, 490, 554, 552), (543, 541, 605, 607), (517, 515, 579, 581), (491, 489, 553, 555), (542, 480, 544, 606), (516, 518, 582, 580), (490, 492, 556, 554), (483, 543, 607, 547), (519, 517, 581, 583), (493, 491, 555, 557), (518, 520, 584, 582), (492, 494, 558, 556), (521, 519, 583, 585), (495, 493, 557, 559), (547, 607, 606, 544), (607, 605, 604, 606), (605, 603, 602, 604), (603, 601, 600, 602), (601, 599, 598, 600), (599, 597, 596, 598), (597, 595, 594, 596), (595, 593, 592, 594), (593, 591, 590, 592), (591, 589, 588, 590), (589, 587, 586, 588), (587, 585, 584, 586), (585, 583, 582, 584), (583, 581, 580, 582), (581, 579, 578, 580), (579, 577, 576, 578), (577, 575, 574, 576), (575, 573, 572, 574), (573, 571, 570, 572), (571, 569, 568, 570), (569, 567, 566, 568), (567, 565, 564, 566), (565, 563, 562, 564), (563, 561, 560, 562), (561, 559, 558, 560), (559, 557, 556, 558), (557, 555, 554, 556), (555, 553, 552, 554), (553, 551, 550, 552), (551, 549, 548, 550), (549, 546, 545, 548), (546, 547, 544, 545), (427, 425, 639, 613), (453, 451, 638, 611), (479, 477, 637, 609), (425, 423, 636, 639), (451, 449, 635, 638), (477, 475, 634, 637), (423, 421, 633, 636), (449, 447, 632, 635), (475, 473, 631, 634), (421, 418, 630, 633), (447, 445, 629, 632), (473, 471, 628, 631), (418, 419, 608, 630), (445, 443, 627, 629), (471, 469, 626, 628), (443, 441, 625, 627), (469, 467, 624, 626), (441, 439, 623, 625), (467, 465, 622, 624), (439, 437, 621, 623), (465, 463, 620, 622), (437, 435, 619, 621), (463, 461, 618, 620), (435, 433, 617, 619), (461, 459, 616, 618), (433, 431, 615, 617), (459, 457, 614, 616), (431, 429, 612, 615), (457, 455, 610, 614), (429, 427, 613, 612), (455, 453, 611, 610), (419, 479, 609, 608)])
me_cylinder_002.polygons.foreach_set('use_smooth', [True] * 620)
_uv = me_cylinder_002.uv_layers.new(name='UVMap')
_uv.uv.foreach_set('vector', [0.5245, 0.9443, 0.4635, 0.9635, 0.4585, 0.941, 0.5166, 0.9291, 0.5166, 0.9291, 0.4585, 0.941, 0.4565, 0.9189, 0.5125, 0.9145, 0.5125, 0.9145, 0.4565, 0.9189, 0.4574, 0.8976, 0.5109, 0.9005, 0.5109, 0.9005, 0.4574, 0.8976, 0.461, 0.8774, 0.5115, 0.8873, 0.5115, 0.8873, 0.461, 0.8774, 0.4672, 0.8587, 0.514, 0.8748, 0.514, 0.8748, 0.4672, 0.8587, 0.4754, 0.8416, 0.5183, 0.8633, 0.5183, 0.8633, 0.4754, 0.8416, 0.4854, 0.8263, 0.5244, 0.8528, 0.5244, 0.8528, 0.4854, 0.8263, 0.4967, 0.8125, 0.5331, 0.8436, 0.5331, 0.8436, 0.4967, 0.8125, 0.5076, 0.8005, 0.5465, 0.836, 0.5394, 0.9603, 0.471, 0.9861, 0.4635, 0.9635, 0.5245, 0.9443, 0.5244, 0.8528, 0.5331, 0.8436, 0.5356, 0.847, 0.5277, 0.8553, 0.5183, 0.8633, 0.5244, 0.8528, 0.5277, 0.8553, 0.5219, 0.8651, 0.514, 0.8748, 0.5183, 0.8633, 0.5219, 0.8651, 0.518, 0.876, 0.5115, 0.8873, 0.514, 0.8748, 0.518, 0.876, 0.5159, 0.8878, 0.5109, 0.9005, 0.5115, 0.8873, 0.5159, 0.8878, 0.5155, 0.9004, 0.5245, 0.9443, 0.5166, 0.9291, 0.5216, 0.9271, 0.5295, 0.9406, 0.5125, 0.9145, 0.5109, 0.9005, 0.5155, 0.9004, 0.5173, 0.9135, 0.5166, 0.9291, 0.5125, 0.9145, 0.5173, 0.9135, 0.5216, 0.9271, 0.5394, 0.9603, 0.5245, 0.9443, 0.5295, 0.9406, 0.5433, 0.9533, 0.5331, 0.8436, 0.5465, 0.836, 0.5474, 0.8412, 0.5356, 0.847, 0.5433, 0.9533, 0.5295, 0.9406, 0.5382, 0.9336, 0.5483, 0.9415, 0.5219, 0.8651, 0.5277, 0.8553, 0.5338, 0.8604, 0.5293, 0.8689, 0.5155, 0.9004, 0.5159, 0.8878, 0.5249, 0.8892, 0.5251, 0.9003, 0.5295, 0.9406, 0.5216, 0.9271, 0.5314, 0.9231, 0.5382, 0.9336, 0.5277, 0.8553, 0.5356, 0.847, 0.54, 0.8536, 0.5338, 0.8604, 0.5159, 0.8878, 0.518, 0.876, 0.5263, 0.8786, 0.5249, 0.8892, 0.5216, 0.9271, 0.5173, 0.9135, 0.5272, 0.9117, 0.5314, 0.9231, 0.5356, 0.847, 0.5474, 0.8412, 0.5483, 0.8499, 0.54, 0.8536, 0.518, 0.876, 0.5219, 0.8651, 0.5293, 0.8689, 0.5263, 0.8786, 0.5173, 0.9135, 0.5155, 0.9004, 0.5251, 0.9003, 0.5272, 0.9117, 0.6709, 0.7749, 0.6792, 0.7776, 0.6741, 0.7847, 0.6625, 0.7776, 0.6792, 0.7776, 0.6844, 0.7847, 0.6844, 0.7935, 0.6741, 0.7847, 0.6625, 0.7776, 0.6741, 0.7847, 0.6677, 0.7935, 0.6574, 0.7847, 0.6741, 0.7847, 0.6844, 0.7935, 0.6792, 0.8006, 0.6677, 0.7935, 0.6574, 0.7847, 0.6677, 0.7935, 0.6625, 0.8006, 0.6574, 0.7935, 0.6677, 0.7935, 0.6792, 0.8006, 0.6709, 0.8033, 0.6625, 0.8006, 0.2938, 0.03209, 0.2971, 0.02754, 0.3353, 0.04475, 0.3308, 0.04794, 0.3308, 0.04794, 0.3353, 0.04475, 0.369, 0.06966, 0.3636, 0.07126, 0.3636, 0.07126, 0.369, 0.06966, 0.3971, 0.1012, 0.3914, 0.1012, 0.3914, 0.1012, 0.3971, 0.1012, 0.4191, 0.1382, 0.4136, 0.1368, 0.4136, 0.1368, 0.4191, 0.1382, 0.4346, 0.1791, 0.4294, 0.1766, 0.4294, 0.1766, 0.4346, 0.1791, 0.4427, 0.2225, 0.438, 0.2191, 0.438, 0.2191, 0.4427, 0.2225, 0.4427, 0.2669, 0.4386, 0.2629, 0.4386, 0.2629, 0.4427, 0.2669, 0.4341, 0.3106, 0.4306, 0.3061, 0.4306, 0.3061, 0.4341, 0.3106, 0.4169, 0.3518, 0.4139, 0.3469, 0.4139, 0.3469, 0.4169, 0.3518, 0.3918, 0.3887, 0.3894, 0.3835, 0.3894, 0.3835, 0.3918, 0.3887, 0.36, 0.4199, 0.358, 0.4145, 0.358, 0.4145, 0.36, 0.4199, 0.323, 0.4442, 0.3214, 0.4387, 0.3214, 0.4387, 0.323, 0.4442, 0.2824, 0.4608, 0.2812, 0.4552, 0.2812, 0.4552, 0.2824, 0.4608, 0.24, 0.4691, 0.2391, 0.4636, 0.2391, 0.4636, 0.24, 0.4691, 0.1972, 0.4691, 0.1967, 0.4635, 0.1967, 0.4635, 0.1972, 0.4691, 0.1554, 0.4606, 0.1554, 0.4549, 0.1554, 0.4549, 0.1554, 0.4606, 0.1166, 0.4439, 0.117, 0.4383, 0.117, 0.4383, 0.1166, 0.4439, 0.0822, 0.4197, 0.08318, 0.4142, 0.08318, 0.4142, 0.0822, 0.4197, 0.05388, 0.3889, 0.05553, 0.3836, 0.05553, 0.3836, 0.05388, 0.3889, 0.03276, 0.3528, 0.03516, 0.3478, 0.03516, 0.3478, 0.03276, 0.3528, 0.01929, 0.3129, 0.02248, 0.3084, 0.02248, 0.3084, 0.01929, 0.3129, 0.0134, 0.2707, 0.01739, 0.2668, 0.01739, 0.2668, 0.0134, 0.2707, 0.01489, 0.2275, 0.01963, 0.2245, 0.01963, 0.2245, 0.01489, 0.2275, 0.02369, 0.1847, 0.02903, 0.1828, 0.02903, 0.1828, 0.02369, 0.1847, 0.0398, 0.1437, 0.04544, 0.1433, 0.04544, 0.1433, 0.0398, 0.1437, 0.06307, 0.1061, 0.0686, 0.1073, 0.0686, 0.1073, 0.06307, 0.1061, 0.09302, 0.07358, 0.09794, 0.07642, 0.09794, 0.07642, 0.09302, 0.07358, 0.1286, 0.04752, 0.1324, 0.05176, 0.1324, 0.05176, 0.1286, 0.04752, 0.1686, 0.02908, 0.1708, 0.03436, 0.1708, 0.03436, 0.1686, 0.02908, 0.2118, 0.01906, 0.2122, 0.02503, 0.392, 0.5355, 0.392, 0.4922, 0.4045, 0.4938, 0.4045, 0.5344, 0.2122, 0.02503, 0.2118, 0.01906, 0.2556, 0.01882, 0.2539, 0.0243, 0.2539, 0.0243, 0.2556, 0.01882, 0.2971, 0.02754, 0.2938, 0.03209, 0.2011, 0.9874, 0.1604, 0.9787, 0.1638, 0.9652, 0.2019, 0.9734, 0.01948, 0.7019, 0.03535, 0.662, 0.04643, 0.6682, 0.03155, 0.7056, 0.6638, 0.7233, 0.6231, 0.7321, 0.6213, 0.7188, 0.6594, 0.7106, 0.2011, 0.5474, 0.2425, 0.5478, 0.2407, 0.5611, 0.2019, 0.5608, 0.7888, 0.4067, 0.8047, 0.4466, 0.7916, 0.451, 0.7768, 0.4135, 0.4322, 0.7908, 0.4241, 0.8333, 0.4111, 0.8289, 0.4187, 0.7891, 0.5817, 0.2924, 0.6231, 0.2921, 0.6213, 0.3061, 0.5825, 0.3064, 0.1604, 0.9787, 0.1221, 0.9618, 0.1278, 0.9494, 0.1638, 0.9652, 0.4001, 0.578, 0.392, 0.5355, 0.4045, 0.5344, 0.4121, 0.5742, 0.03535, 0.662, 0.05837, 0.6261, 0.06803, 0.6346, 0.04643, 0.6682, 0.702, 0.7065, 0.6638, 0.7233, 0.6594, 0.7106, 0.6954, 0.6947, 0.2425, 0.5478, 0.2832, 0.5565, 0.2789, 0.5693, 0.2407, 0.5611, 0.7658, 0.3708, 0.7888, 0.4067, 0.7768, 0.4135, 0.7552, 0.3799, 0.4241, 0.8333, 0.4083, 0.8732, 0.3962, 0.8663, 0.4111, 0.8289, 0.541, 0.3012, 0.5817, 0.2924, 0.5825, 0.3064, 0.5443, 0.3146, 0.1221, 0.9618, 0.08769, 0.9374, 0.09552, 0.9266, 0.1278, 0.9494, 0.4159, 0.6179, 0.4001, 0.578, 0.4121, 0.5742, 0.427, 0.6117, 0.05837, 0.6261, 0.08768, 0.5957, 0.09551, 0.606, 0.06803, 0.6346, 0.7365, 0.6821, 0.702, 0.7065, 0.6954, 0.6947, 0.7277, 0.6719, 0.2832, 0.5565, 0.3215, 0.5734, 0.3148, 0.5851, 0.2789, 0.5693, 0.7365, 0.3404, 0.7658, 0.3708, 0.7552, 0.3799, 0.7277, 0.3514, 0.4083, 0.8732, 0.3852, 0.9091, 0.3746, 0.8999, 0.3962, 0.8663, 0.5027, 0.3181, 0.541, 0.3012, 0.5443, 0.3146, 0.5084, 0.3305, 0.08769, 0.9374, 0.05838, 0.9066, 0.06803, 0.8976, 0.09552, 0.9266, 0.4389, 0.6537, 0.4159, 0.6179, 0.427, 0.6117, 0.4486, 0.6453, 0.08768, 0.5957, 0.1221, 0.5719, 0.1278, 0.5837, 0.09551, 0.606, 0.7658, 0.6513, 0.7365, 0.6821, 0.7277, 0.6719, 0.7552, 0.643, 0.3215, 0.5734, 0.3559, 0.5977, 0.3471, 0.6079, 0.3148, 0.5851, 0.7021, 0.3166, 0.7365, 0.3404, 0.7277, 0.3514, 0.6954, 0.3291, 0.3852, 0.9091, 0.3559, 0.9395, 0.3471, 0.9285, 0.3746, 0.8999, 0.4683, 0.3424, 0.5027, 0.3181, 0.5084, 0.3305, 0.4761, 0.3533, 0.05838, 0.9066, 0.03535, 0.8704, 0.04643, 0.8637, 0.06803, 0.8976, 0.4683, 0.6842, 0.4389, 0.6537, 0.4486, 0.6453, 0.4761, 0.6738, 0.7888, 0.6151, 0.7658, 0.6513, 0.7552, 0.643, 0.7768, 0.609, 0.3559, 0.5977, 0.3852, 0.6286, 0.3746, 0.6369, 0.3471, 0.6079, 0.3559, 0.9395, 0.3215, 0.9633, 0.3148, 0.9508, 0.3471, 0.9285, 0.4389, 0.3733, 0.4683, 0.3424, 0.4761, 0.3533, 0.4486, 0.3822, 0.03535, 0.8704, 0.01949, 0.8302, 0.03155, 0.826, 0.04643, 0.8637, 0.5027, 0.708, 0.4683, 0.6842, 0.4761, 0.6738, 0.5084, 0.6962, 0.8047, 0.5749, 0.7888, 0.6151, 0.7768, 0.609, 0.7916, 0.5713, 0.3852, 0.6286, 0.4083, 0.6648, 0.3962, 0.6708, 0.3746, 0.6369, 0.3215, 0.9633, 0.2832, 0.9796, 0.2789, 0.9661, 0.3148, 0.9508, 0.4159, 0.4095, 0.4389, 0.3733, 0.4486, 0.3822, 0.427, 0.4162, 0.01949, 0.8302, 0.0114, 0.7877, 0.02397, 0.7861, 0.03155, 0.826, 0.541, 0.7243, 0.5027, 0.708, 0.5084, 0.6962, 0.5443, 0.7114, 0.8128, 0.5323, 0.8047, 0.5749, 0.7916, 0.5713, 0.7992, 0.5314, 0.4083, 0.6648, 0.4241, 0.705, 0.4111, 0.7085, 0.3962, 0.6708, 0.2832, 0.9796, 0.2425, 0.9877, 0.2408, 0.9737, 0.2789, 0.9661, 0.4001, 0.4496, 0.4159, 0.4095, 0.427, 0.4162, 0.4121, 0.4539, 0.1221, 0.5719, 0.1604, 0.5556, 0.1637, 0.5684, 0.1278, 0.5837, 0.0114, 0.7877, 0.0114, 0.7443, 0.02397, 0.7454, 0.02397, 0.7861, 0.5817, 0.7324, 0.541, 0.7243, 0.5443, 0.7114, 0.5824, 0.7191, 0.6638, 0.3003, 0.7021, 0.3166, 0.6954, 0.3291, 0.6594, 0.3138, 0.8128, 0.489, 0.8128, 0.5323, 0.7992, 0.5314, 0.7992, 0.4908, 0.4241, 0.705, 0.4322, 0.7475, 0.4187, 0.7484, 0.4111, 0.7085, 0.2425, 0.9877, 0.2011, 0.9874, 0.2019, 0.9734, 0.2408, 0.9737, 0.392, 0.4922, 0.4001, 0.4496, 0.4121, 0.4539, 0.4045, 0.4938, 0.0114, 0.7443, 0.01948, 0.7019, 0.03155, 0.7056, 0.02397, 0.7454, 0.6231, 0.7321, 0.5817, 0.7324, 0.5824, 0.7191, 0.6213, 0.7188, 0.1604, 0.5556, 0.2011, 0.5474, 0.2019, 0.5608, 0.1637, 0.5684, 0.8047, 0.4466, 0.8128, 0.489, 0.7992, 0.4908, 0.7916, 0.451, 0.4322, 0.7475, 0.4322, 0.7908, 0.4187, 0.7891, 0.4187, 0.7484, 0.6231, 0.2921, 0.6638, 0.3003, 0.6594, 0.3138, 0.6213, 0.3061, 0.3148, 0.9508, 0.2789, 0.9661, 0.3099, 0.9376, 0.3471, 0.9285, 0.2789, 0.9661, 0.2408, 0.9737, 0.2676, 0.9395, 0.3099, 0.9376, 0.2408, 0.9737, 0.2019, 0.9734, 0.2222, 0.9345, 0.2676, 0.9395, 0.2019, 0.9734, 0.1638, 0.9652, 0.1761, 0.9228, 0.2222, 0.9345, 0.1638, 0.9652, 0.1278, 0.9494, 0.1318, 0.9051, 0.1761, 0.9228, 0.1278, 0.9494, 0.09552, 0.9266, 0.0915, 0.8824, 0.1318, 0.9051, 0.09552, 0.9266, 0.06803, 0.8976, 0.05747, 0.8556, 0.0915, 0.8824, 0.06803, 0.8976, 0.04643, 0.8637, 0.03155, 0.826, 0.05747, 0.8556, 0.3471, 0.9285, 0.3099, 0.9376, 0.3371, 0.9023, 0.3746, 0.8999, 0.3099, 0.9376, 0.2676, 0.9395, 0.292, 0.8985, 0.3371, 0.9023, 0.2676, 0.9395, 0.2222, 0.9345, 0.242, 0.889, 0.292, 0.8985, 0.2222, 0.9345, 0.1761, 0.9228, 0.1902, 0.8744, 0.242, 0.889, 0.1761, 0.9228, 0.1318, 0.9051, 0.1395, 0.8557, 0.1902, 0.8744, 0.1318, 0.9051, 0.0915, 0.8824, 0.09304, 0.8339, 0.1395, 0.8557, 0.0915, 0.8824, 0.05747, 0.8556, 0.05371, 0.8103, 0.09304, 0.8339, 0.05747, 0.8556, 0.03155, 0.826, 0.02397, 0.7861, 0.05371, 0.8103, 0.3746, 0.8999, 0.3371, 0.9023, 0.3593, 0.8618, 0.3962, 0.8663, 0.3371, 0.9023, 0.292, 0.8985, 0.3132, 0.8523, 0.3593, 0.8618, 0.292, 0.8985, 0.242, 0.889, 0.2608, 0.8387, 0.3132, 0.8523, 0.242, 0.889, 0.1902, 0.8744, 0.2054, 0.8219, 0.2608, 0.8387, 0.1902, 0.8744, 0.1395, 0.8557, 0.1507, 0.803, 0.2054, 0.8219, 0.1395, 0.8557, 0.09304, 0.8339, 0.1001, 0.7831, 0.1507, 0.803, 0.09304, 0.8339, 0.05371, 0.8103, 0.05688, 0.7636, 0.1001, 0.7831, 0.05371, 0.8103, 0.02397, 0.7861, 0.02397, 0.7454, 0.05688, 0.7636, 0.3962, 0.8663, 0.3593, 0.8618, 0.3758, 0.8174, 0.4111, 0.8289, 0.3593, 0.8618, 0.3132, 0.8523, 0.3302, 0.8026, 0.3758, 0.8174, 0.3132, 0.8523, 0.2608, 0.8387, 0.2776, 0.7855, 0.3302, 0.8026, 0.2608, 0.8387, 0.2054, 0.8219, 0.2213, 0.7673, 0.2776, 0.7855, 0.2054, 0.8219, 0.1507, 0.803, 0.165, 0.749, 0.2213, 0.7673, 0.1507, 0.803, 0.1001, 0.7831, 0.1124, 0.7319, 0.165, 0.749, 0.1001, 0.7831, 0.05688, 0.7636, 0.06687, 0.7171, 0.1124, 0.7319, 0.05688, 0.7636, 0.02397, 0.7454, 0.03155, 0.7056, 0.06687, 0.7171, 0.4111, 0.8289, 0.3758, 0.8174, 0.3857, 0.7709, 0.4187, 0.7891, 0.3758, 0.8174, 0.3302, 0.8026, 0.3425, 0.7514, 0.3857, 0.7709, 0.3302, 0.8026, 0.2776, 0.7855, 0.2919, 0.7316, 0.3425, 0.7514, 0.2776, 0.7855, 0.2213, 0.7673, 0.2372, 0.7126, 0.2919, 0.7316, 0.2213, 0.7673, 0.165, 0.749, 0.1819, 0.6958, 0.2372, 0.7126, 0.165, 0.749, 0.1124, 0.7319, 0.1294, 0.6822, 0.1819, 0.6958, 0.1124, 0.7319, 0.06687, 0.7171, 0.08329, 0.6727, 0.1294, 0.6822, 0.06687, 0.7171, 0.03155, 0.7056, 0.04643, 0.6682, 0.08329, 0.6727, 0.4187, 0.7891, 0.3857, 0.7709, 0.3889, 0.7242, 0.4187, 0.7484, 0.3857, 0.7709, 0.3425, 0.7514, 0.3496, 0.7006, 0.3889, 0.7242, 0.3425, 0.7514, 0.2919, 0.7316, 0.3031, 0.6788, 0.3496, 0.7006, 0.2919, 0.7316, 0.2372, 0.7126, 0.2525, 0.6601, 0.3031, 0.6788, 0.2372, 0.7126, 0.1819, 0.6958, 0.2006, 0.6455, 0.2525, 0.6601, 0.1819, 0.6958, 0.1294, 0.6822, 0.1506, 0.636, 0.2006, 0.6455, 0.1294, 0.6822, 0.08329, 0.6727, 0.1055, 0.6322, 0.1506, 0.636, 0.08329, 0.6727, 0.04643, 0.6682, 0.06803, 0.6346, 0.1055, 0.6322, 0.4187, 0.7484, 0.3889, 0.7242, 0.3852, 0.6789, 0.4111, 0.7085, 0.3889, 0.7242, 0.3496, 0.7006, 0.3511, 0.6521, 0.3852, 0.6789, 0.3496, 0.7006, 0.3031, 0.6788, 0.3109, 0.6294, 0.3511, 0.6521, 0.3031, 0.6788, 0.2525, 0.6601, 0.2665, 0.6117, 0.3109, 0.6294, 0.2525, 0.6601, 0.2006, 0.6455, 0.2205, 0.6, 0.2665, 0.6117, 0.2006, 0.6455, 0.1506, 0.636, 0.1751, 0.595, 0.2205, 0.6, 0.1506, 0.636, 0.1055, 0.6322, 0.1327, 0.5969, 0.1751, 0.595, 0.1055, 0.6322, 0.06803, 0.6346, 0.09551, 0.606, 0.1327, 0.5969, 0.4111, 0.7085, 0.3852, 0.6789, 0.3746, 0.6369, 0.3962, 0.6708, 0.3852, 0.6789, 0.3511, 0.6521, 0.3471, 0.6079, 0.3746, 0.6369, 0.3511, 0.6521, 0.3109, 0.6294, 0.3148, 0.5851, 0.3471, 0.6079, 0.3109, 0.6294, 0.2665, 0.6117, 0.2789, 0.5693, 0.3148, 0.5851, 0.2665, 0.6117, 0.2205, 0.6, 0.2407, 0.5611, 0.2789, 0.5693, 0.2205, 0.6, 0.1751, 0.595, 0.2019, 0.5608, 0.2407, 0.5611, 0.1751, 0.595, 0.1327, 0.5969, 0.1637, 0.5684, 0.2019, 0.5608, 0.1327, 0.5969, 0.09551, 0.606, 0.1278, 0.5837, 0.1637, 0.5684, 0.6954, 0.3291, 0.7277, 0.3514, 0.678, 0.3504, 0.6594, 0.3138, 0.7277, 0.3514, 0.7552, 0.3799, 0.7129, 0.376, 0.678, 0.3504, 0.7552, 0.3799, 0.7768, 0.4135, 0.7344, 0.418, 0.7129, 0.376, 0.7768, 0.4135, 0.7916, 0.451, 0.751, 0.4642, 0.7344, 0.418, 0.7916, 0.451, 0.7992, 0.4908, 0.7618, 0.5123, 0.751, 0.4642, 0.7992, 0.4908, 0.7992, 0.5314, 0.7663, 0.5597, 0.7618, 0.5123, 0.7992, 0.5314, 0.7916, 0.5713, 0.7641, 0.604, 0.7663, 0.5597, 0.7916, 0.5713, 0.7768, 0.609, 0.7552, 0.643, 0.7641, 0.604, 0.6594, 0.3138, 0.678, 0.3504, 0.6443, 0.3371, 0.6213, 0.3061, 0.678, 0.3504, 0.7129, 0.376, 0.6666, 0.378, 0.6443, 0.3371, 0.7129, 0.376, 0.7344, 0.418, 0.6871, 0.4264, 0.6666, 0.378, 0.7344, 0.418, 0.751, 0.4642, 0.7046, 0.4793, 0.6871, 0.4264, 0.751, 0.4642, 0.7618, 0.5123, 0.7182, 0.5334, 0.7046, 0.4793, 0.7618, 0.5123, 0.7663, 0.5597, 0.7269, 0.5856, 0.7182, 0.5334, 0.7663, 0.5597, 0.7641, 0.604, 0.7303, 0.6327, 0.7269, 0.5856, 0.7641, 0.604, 0.7552, 0.643, 0.7277, 0.6719, 0.7303, 0.6327, 0.6213, 0.3061, 0.6443, 0.3371, 0.5995, 0.3407, 0.5825, 0.3064, 0.6443, 0.3371, 0.6666, 0.378, 0.6179, 0.3857, 0.5995, 0.3407, 0.6666, 0.378, 0.6871, 0.4264, 0.6365, 0.4385, 0.6179, 0.3857, 0.6871, 0.4264, 0.7046, 0.4793, 0.6542, 0.4956, 0.6365, 0.4385, 0.7046, 0.4793, 0.7182, 0.5334, 0.6699, 0.5533, 0.6542, 0.4956, 0.7182, 0.5334, 0.7269, 0.5856, 0.6826, 0.608, 0.6699, 0.5533, 0.7269, 0.5856, 0.7303, 0.6327, 0.6913, 0.6562, 0.6826, 0.608, 0.7303, 0.6327, 0.7277, 0.6719, 0.6954, 0.6947, 0.6913, 0.6562, 0.5825, 0.3064, 0.5995, 0.3407, 0.555, 0.3515, 0.5443, 0.3146, 0.5995, 0.3407, 0.6179, 0.3857, 0.5688, 0.399, 0.555, 0.3515, 0.6179, 0.3857, 0.6365, 0.4385, 0.5848, 0.4539, 0.5688, 0.399, 0.6365, 0.4385, 0.6542, 0.4956, 0.6019, 0.5126, 0.5848, 0.4539, 0.6542, 0.4956, 0.6699, 0.5533, 0.619, 0.5713, 0.6019, 0.5126, 0.6699, 0.5533, 0.6826, 0.608, 0.6349, 0.6262, 0.619, 0.5713, 0.6826, 0.608, 0.6913, 0.6562, 0.6487, 0.6737, 0.6349, 0.6262, 0.6913, 0.6562, 0.6954, 0.6947, 0.6594, 0.7106, 0.6487, 0.6737, 0.5443, 0.3146, 0.555, 0.3515, 0.5125, 0.369, 0.5084, 0.3305, 0.555, 0.3515, 0.5688, 0.399, 0.5212, 0.4172, 0.5125, 0.369, 0.5688, 0.399, 0.5848, 0.4539, 0.5338, 0.4719, 0.5212, 0.4172, 0.5848, 0.4539, 0.6019, 0.5126, 0.5495, 0.5296, 0.5338, 0.4719, 0.6019, 0.5126, 0.619, 0.5713, 0.5672, 0.5867, 0.5495, 0.5296, 0.619, 0.5713, 0.6349, 0.6262, 0.5858, 0.6395, 0.5672, 0.5867, 0.6349, 0.6262, 0.6487, 0.6737, 0.6042, 0.6845, 0.5858, 0.6395, 0.6487, 0.6737, 0.6594, 0.7106, 0.6213, 0.7188, 0.6042, 0.6845, 0.5084, 0.3305, 0.5125, 0.369, 0.4735, 0.3925, 0.4761, 0.3533, 0.5125, 0.369, 0.5212, 0.4172, 0.4768, 0.4396, 0.4735, 0.3925, 0.5212, 0.4172, 0.5338, 0.4719, 0.4856, 0.4918, 0.4768, 0.4396, 0.5338, 0.4719, 0.5495, 0.5296, 0.4992, 0.546, 0.4856, 0.4918, 0.5495, 0.5296, 0.5672, 0.5867, 0.5167, 0.5988, 0.4992, 0.546, 0.5672, 0.5867, 0.5858, 0.6395, 0.5372, 0.6472, 0.5167, 0.5988, 0.5858, 0.6395, 0.6042, 0.6845, 0.5595, 0.6882, 0.5372, 0.6472, 0.6042, 0.6845, 0.6213, 0.7188, 0.5824, 0.7191, 0.5595, 0.6882, 0.4761, 0.3533, 0.4735, 0.3925, 0.447, 0.4253, 0.4486, 0.3822, 0.4735, 0.3925, 0.4768, 0.4396, 0.4374, 0.4655, 0.447, 0.4253, 0.4768, 0.4396, 0.4856, 0.4918, 0.4419, 0.5129, 0.4374, 0.4655, 0.4856, 0.4918, 0.4992, 0.546, 0.4528, 0.561, 0.4419, 0.5129, 0.4992, 0.546, 0.5167, 0.5988, 0.4694, 0.6072, 0.4528, 0.561, 0.5167, 0.5988, 0.5372, 0.6472, 0.4908, 0.6492, 0.4694, 0.6072, 0.5372, 0.6472, 0.5595, 0.6882, 0.5184, 0.6707, 0.4908, 0.6492, 0.5595, 0.6882, 0.5824, 0.7191, 0.5443, 0.7114, 0.5184, 0.6707, 0.4486, 0.3822, 0.447, 0.4253, 0.4121, 0.4539, 0.427, 0.4162, 0.447, 0.4253, 0.4374, 0.4655, 0.4045, 0.4938, 0.4121, 0.4539, 0.4374, 0.4655, 0.4419, 0.5129, 0.4045, 0.5344, 0.4045, 0.4938, 0.4419, 0.5129, 0.4528, 0.561, 0.4121, 0.5742, 0.4045, 0.5344, 0.4528, 0.561, 0.4694, 0.6072, 0.427, 0.6117, 0.4121, 0.5742, 0.4694, 0.6072, 0.4908, 0.6492, 0.4486, 0.6453, 0.427, 0.6117, 0.4908, 0.6492, 0.5184, 0.6707, 0.4761, 0.6738, 0.4486, 0.6453, 0.5184, 0.6707, 0.5443, 0.7114, 0.5084, 0.6962, 0.4761, 0.6738, 0.597, 0.8536, 0.7047, 0.8363, 0.69, 0.8489, 0.59, 0.8629, 0.59, 0.8629, 0.69, 0.8489, 0.6788, 0.8667, 0.5857, 0.8727, 0.5857, 0.8727, 0.6788, 0.8667, 0.6756, 0.8867, 0.5842, 0.8829, 0.5842, 0.8829, 0.6756, 0.8867, 0.6804, 0.9064, 0.5863, 0.8926, 0.5863, 0.8926, 0.6804, 0.9064, 0.6928, 0.9222, 0.5909, 0.9015, 0.5909, 0.9015, 0.6928, 0.9222, 0.7068, 0.9354, 0.598, 0.9119, 0.598, 0.9119, 0.7068, 0.9354, 0.7157, 0.9529, 0.6027, 0.9282, 0.6027, 0.9282, 0.7157, 0.9529, 0.7154, 0.9724, 0.5999, 0.9471, 0.5999, 0.9471, 0.7154, 0.9724, 0.7056, 0.9885, 0.5876, 0.9627, 0.6036, 0.8396, 0.7157, 0.823, 0.7047, 0.8363, 0.597, 0.8536, 0.6027, 0.9282, 0.5999, 0.9471, 0.5927, 0.9438, 0.5956, 0.9278, 0.598, 0.9119, 0.6027, 0.9282, 0.5956, 0.9278, 0.5923, 0.9131, 0.5909, 0.9015, 0.598, 0.9119, 0.5923, 0.9131, 0.587, 0.9021, 0.5863, 0.8926, 0.5909, 0.9015, 0.587, 0.9021, 0.5833, 0.8925, 0.5842, 0.8829, 0.5863, 0.8926, 0.5833, 0.8925, 0.582, 0.8826, 0.597, 0.8536, 0.59, 0.8629, 0.5865, 0.8627, 0.5919, 0.8528, 0.5857, 0.8727, 0.5842, 0.8829, 0.582, 0.8826, 0.5831, 0.8726, 0.59, 0.8629, 0.5857, 0.8727, 0.5831, 0.8726, 0.5865, 0.8627, 0.6036, 0.8396, 0.597, 0.8536, 0.5919, 0.8528, 0.5959, 0.8395, 0.5999, 0.9471, 0.5876, 0.9627, 0.5822, 0.9566, 0.5927, 0.9438, 0.5959, 0.8395, 0.5919, 0.8528, 0.5825, 0.8505, 0.5844, 0.8403, 0.5923, 0.9131, 0.5956, 0.9278, 0.5848, 0.9278, 0.5824, 0.9164, 0.582, 0.8826, 0.5833, 0.8925, 0.5748, 0.8942, 0.5741, 0.8826, 0.5919, 0.8528, 0.5865, 0.8627, 0.5785, 0.8607, 0.5825, 0.8505, 0.5956, 0.9278, 0.5927, 0.9438, 0.5827, 0.9389, 0.5848, 0.9278, 0.5833, 0.8925, 0.587, 0.9021, 0.5781, 0.9055, 0.5748, 0.8942, 0.5865, 0.8627, 0.5831, 0.8726, 0.5764, 0.8718, 0.5785, 0.8607, 0.5927, 0.9438, 0.5822, 0.9566, 0.5758, 0.947, 0.5827, 0.9389, 0.587, 0.9021, 0.5923, 0.9131, 0.5824, 0.9164, 0.5781, 0.9055, 0.5831, 0.8726, 0.582, 0.8826, 0.5741, 0.8826, 0.5764, 0.8718, 0.6343, 0.779, 0.6394, 0.7862, 0.6311, 0.7885, 0.6259, 0.7758, 0.6394, 0.7862, 0.6394, 0.7949, 0.6343, 0.8016, 0.6311, 0.7885, 0.6259, 0.7758, 0.6311, 0.7885, 0.6208, 0.7912, 0.6176, 0.7781, 0.6311, 0.7885, 0.6343, 0.8016, 0.6259, 0.8038, 0.6208, 0.7912, 0.6176, 0.7781, 0.6208, 0.7912, 0.6124, 0.7934, 0.6124, 0.7847, 0.6208, 0.7912, 0.6259, 0.8038, 0.6176, 0.8007, 0.6124, 0.7934, 0.7474, 0.8548, 0.8581, 0.8318, 0.852, 0.8505, 0.7451, 0.8724, 0.7451, 0.8724, 0.852, 0.8505, 0.8389, 0.8647, 0.7382, 0.8841, 0.7382, 0.8841, 0.8389, 0.8647, 0.8252, 0.8798, 0.7325, 0.8934, 0.7325, 0.8934, 0.8252, 0.8798, 0.8177, 0.8997, 0.7295, 0.9033, 0.7295, 0.9033, 0.8177, 0.8997, 0.8177, 0.9204, 0.7297, 0.9141, 0.7297, 0.9141, 0.8177, 0.9204, 0.8259, 0.94, 0.733, 0.9245, 0.733, 0.9245, 0.8259, 0.94, 0.8399, 0.9548, 0.7388, 0.9339, 0.7388, 0.9339, 0.8399, 0.9548, 0.8527, 0.9695, 0.7454, 0.9467, 0.7454, 0.9467, 0.8527, 0.9695, 0.8581, 0.9881, 0.7464, 0.9662, 0.7401, 0.8354, 0.8544, 0.8121, 0.8581, 0.8318, 0.7474, 0.8548, 0.7388, 0.9339, 0.7454, 0.9467, 0.7387, 0.9473, 0.7342, 0.9347, 0.733, 0.9245, 0.7388, 0.9339, 0.7342, 0.9347, 0.7296, 0.9245, 0.7297, 0.9141, 0.733, 0.9245, 0.7296, 0.9245, 0.7269, 0.9139, 0.7295, 0.9033, 0.7297, 0.9141, 0.7269, 0.9139, 0.7272, 0.9034, 0.7325, 0.8934, 0.7295, 0.9033, 0.7272, 0.9034, 0.7293, 0.8934, 0.7474, 0.8548, 0.7451, 0.8724, 0.7387, 0.8715, 0.7399, 0.856, 0.7382, 0.8841, 0.7325, 0.8934, 0.7293, 0.8934, 0.7338, 0.8834, 0.7451, 0.8724, 0.7382, 0.8841, 0.7338, 0.8834, 0.7387, 0.8715, 0.7401, 0.8354, 0.7474, 0.8548, 0.7399, 0.856, 0.7334, 0.8401, 0.7454, 0.9467, 0.7464, 0.9662, 0.7385, 0.964, 0.7387, 0.9473, 0.7334, 0.8401, 0.7399, 0.856, 0.7289, 0.8578, 0.7246, 0.8471, 0.7296, 0.9245, 0.7342, 0.9347, 0.7246, 0.938, 0.7207, 0.9267, 0.7293, 0.8934, 0.7272, 0.9034, 0.7201, 0.9032, 0.721, 0.8918, 0.7399, 0.856, 0.7387, 0.8715, 0.7276, 0.8694, 0.7289, 0.8578, 0.7342, 0.9347, 0.7387, 0.9473, 0.7278, 0.949, 0.7246, 0.938, 0.7272, 0.9034, 0.7269, 0.9139, 0.7187, 0.9145, 0.7201, 0.9032, 0.7387, 0.8715, 0.7338, 0.8834, 0.7244, 0.8805, 0.7276, 0.8694, 0.7387, 0.9473, 0.7385, 0.964, 0.7271, 0.9605, 0.7278, 0.949, 0.7269, 0.9139, 0.7296, 0.9245, 0.7207, 0.9267, 0.7187, 0.9145, 0.7338, 0.8834, 0.7293, 0.8934, 0.721, 0.8918, 0.7244, 0.8805, 0.7052, 0.7772, 0.7137, 0.7749, 0.7137, 0.7839, 0.6999, 0.7842, 0.7137, 0.7749, 0.7222, 0.7782, 0.7275, 0.7858, 0.7137, 0.7839, 0.6999, 0.7842, 0.7137, 0.7839, 0.7137, 0.795, 0.6999, 0.7931, 0.7137, 0.7839, 0.7275, 0.7858, 0.7275, 0.7947, 0.7137, 0.795, 0.6999, 0.7931, 0.7137, 0.795, 0.7137, 0.8039, 0.7052, 0.8007, 0.7137, 0.795, 0.7275, 0.7947, 0.7222, 0.8017, 0.7137, 0.8039, 0.9257, 0.9097, 0.9288, 0.91, 0.9362, 0.9424, 0.933, 0.9417, 0.933, 0.9417, 0.9362, 0.9424, 0.9456, 0.9781, 0.9421, 0.9772, 0.9468, 0.02276, 0.9489, 0.0253, 0.9403, 0.05703, 0.9384, 0.05472, 0.9384, 0.05472, 0.9403, 0.05703, 0.9331, 0.08627, 0.9314, 0.084, 0.9314, 0.084, 0.9331, 0.08627, 0.9263, 0.115, 0.9247, 0.1127, 0.9247, 0.1127, 0.9263, 0.115, 0.9201, 0.1435, 0.9184, 0.1413, 0.9184, 0.1413, 0.9201, 0.1435, 0.9143, 0.1719, 0.9126, 0.1698, 0.9126, 0.1698, 0.9143, 0.1719, 0.909, 0.1999, 0.9072, 0.1981, 0.9072, 0.1981, 0.909, 0.1999, 0.9043, 0.2278, 0.9023, 0.2261, 0.9023, 0.2261, 0.9043, 0.2278, 0.9, 0.2555, 0.8979, 0.254, 0.8979, 0.254, 0.9, 0.2555, 0.8963, 0.283, 0.894, 0.2819, 0.894, 0.2819, 0.8963, 0.283, 0.8927, 0.3106, 0.8902, 0.3098, 0.8902, 0.3098, 0.8927, 0.3106, 0.8896, 0.3383, 0.887, 0.3378, 0.887, 0.3378, 0.8896, 0.3383, 0.8869, 0.3662, 0.8842, 0.3661, 0.8842, 0.3661, 0.8869, 0.3662, 0.8847, 0.3943, 0.882, 0.3946, 0.882, 0.3946, 0.8847, 0.3943, 0.883, 0.4225, 0.8803, 0.4232, 0.8803, 0.4232, 0.883, 0.4225, 0.8818, 0.4511, 0.8793, 0.4522, 0.8793, 0.4522, 0.8818, 0.4511, 0.8811, 0.48, 0.8787, 0.4814, 0.8787, 0.4814, 0.8811, 0.48, 0.8811, 0.5093, 0.8788, 0.511, 0.8788, 0.511, 0.8811, 0.5093, 0.8816, 0.539, 0.8795, 0.5409, 0.8795, 0.5409, 0.8816, 0.539, 0.8828, 0.5692, 0.8808, 0.5713, 0.8808, 0.5713, 0.8828, 0.5692, 0.8846, 0.5999, 0.8826, 0.602, 0.8826, 0.602, 0.8846, 0.5999, 0.8869, 0.6309, 0.8848, 0.6329, 0.8848, 0.6329, 0.8869, 0.6309, 0.8897, 0.662, 0.8875, 0.6639, 0.8875, 0.6639, 0.8897, 0.662, 0.8928, 0.693, 0.8905, 0.6947, 0.8905, 0.6947, 0.8928, 0.693, 0.8964, 0.7238, 0.8939, 0.7253, 0.8939, 0.7253, 0.8964, 0.7238, 0.9003, 0.7544, 0.8977, 0.7557, 0.8977, 0.7557, 0.9003, 0.7544, 0.9049, 0.785, 0.9022, 0.7861, 0.9022, 0.7861, 0.9049, 0.785, 0.91, 0.8159, 0.9071, 0.8166, 0.9071, 0.8166, 0.91, 0.8159, 0.9157, 0.847, 0.9127, 0.8474, 0.8963, 0.283, 0.9, 0.2555, 0.9085, 0.2569, 0.9045, 0.2841, 0.9127, 0.8474, 0.9157, 0.847, 0.922, 0.8784, 0.9189, 0.8784, 0.9189, 0.8784, 0.922, 0.8784, 0.9288, 0.91, 0.9257, 0.9097, 0.8788, 0.511, 0.8795, 0.5409, 0.8691, 0.5419, 0.8684, 0.5116, 0.9022, 0.7861, 0.9071, 0.8166, 0.8974, 0.8178, 0.8927, 0.7872, 0.8816, 0.539, 0.8811, 0.5093, 0.8912, 0.509, 0.8919, 0.5387, 0.9468, 0.02276, 0.9384, 0.05472, 0.9285, 0.05223, 0.9353, 0.02089, 0.91, 0.8159, 0.9049, 0.785, 0.9148, 0.7831, 0.9201, 0.8136, 0.894, 0.2819, 0.8902, 0.3098, 0.8811, 0.3083, 0.8849, 0.2804, 0.9403, 0.05703, 0.9489, 0.0253, 0.96, 0.03009, 0.9504, 0.06026, 0.8795, 0.5409, 0.8808, 0.5713, 0.8705, 0.5725, 0.8691, 0.5419, 0.8927, 0.3106, 0.8963, 0.283, 0.9045, 0.2841, 0.9013, 0.3114, 0.9071, 0.8166, 0.9127, 0.8474, 0.9026, 0.8488, 0.8974, 0.8178, 0.8828, 0.5692, 0.8816, 0.539, 0.8919, 0.5387, 0.893, 0.5689, 0.9384, 0.05472, 0.9314, 0.084, 0.9214, 0.08165, 0.9285, 0.05223, 0.9157, 0.847, 0.91, 0.8159, 0.9201, 0.8136, 0.9261, 0.8446, 0.8902, 0.3098, 0.887, 0.3378, 0.8777, 0.3364, 0.8811, 0.3083, 0.9331, 0.08627, 0.9403, 0.05703, 0.9504, 0.06026, 0.9428, 0.08931, 0.8808, 0.5713, 0.8826, 0.602, 0.8724, 0.6034, 0.8705, 0.5725, 0.8896, 0.3383, 0.8927, 0.3106, 0.9013, 0.3114, 0.8984, 0.3388, 0.9127, 0.8474, 0.9189, 0.8784, 0.9086, 0.8799, 0.9026, 0.8488, 0.8846, 0.5999, 0.8828, 0.5692, 0.893, 0.5689, 0.8948, 0.5994, 0.9314, 0.084, 0.9247, 0.1127, 0.915, 0.1107, 0.9214, 0.08165, 0.922, 0.8784, 0.9157, 0.847, 0.9261, 0.8446, 0.9326, 0.8758, 0.887, 0.3378, 0.8842, 0.3661, 0.8746, 0.3648, 0.8777, 0.3364, 0.9263, 0.115, 0.9331, 0.08627, 0.9428, 0.08931, 0.9358, 0.1179, 0.8826, 0.602, 0.8848, 0.6329, 0.8748, 0.6345, 0.8724, 0.6034, 0.8869, 0.3662, 0.8896, 0.3383, 0.8984, 0.3388, 0.8959, 0.3665, 0.9189, 0.8784, 0.9257, 0.9097, 0.915, 0.9114, 0.9086, 0.8799, 0.8869, 0.6309, 0.8846, 0.5999, 0.8948, 0.5994, 0.897, 0.6302, 0.9247, 0.1127, 0.9184, 0.1413, 0.909, 0.1395, 0.915, 0.1107, 0.9288, 0.91, 0.922, 0.8784, 0.9326, 0.8758, 0.9398, 0.9073, 0.8842, 0.3661, 0.882, 0.3946, 0.8722, 0.3936, 0.8746, 0.3648, 0.9201, 0.1435, 0.9263, 0.115, 0.9358, 0.1179, 0.9292, 0.1463, 0.8848, 0.6329, 0.8875, 0.6639, 0.8777, 0.6654, 0.8748, 0.6345, 0.8847, 0.3943, 0.8869, 0.3662, 0.8959, 0.3665, 0.8939, 0.3944, 0.8897, 0.662, 0.8869, 0.6309, 0.897, 0.6302, 0.8995, 0.6611, 0.9184, 0.1413, 0.9126, 0.1698, 0.9033, 0.1681, 0.909, 0.1395, 0.882, 0.3946, 0.8803, 0.4232, 0.8703, 0.4226, 0.8722, 0.3936, 0.9143, 0.1719, 0.9201, 0.1435, 0.9292, 0.1463, 0.9232, 0.1743, 0.8875, 0.6639, 0.8905, 0.6947, 0.881, 0.6962, 0.8777, 0.6654, 0.883, 0.4225, 0.8847, 0.3943, 0.8939, 0.3944, 0.8925, 0.4225, 0.8928, 0.693, 0.8897, 0.662, 0.8995, 0.6611, 0.9027, 0.6919, 0.9126, 0.1698, 0.9072, 0.1981, 0.8982, 0.1965, 0.9033, 0.1681, 0.8803, 0.4232, 0.8793, 0.4522, 0.8688, 0.4519, 0.8703, 0.4226, 0.909, 0.1999, 0.9143, 0.1719, 0.9232, 0.1743, 0.9177, 0.2021, 0.8905, 0.6947, 0.8939, 0.7253, 0.8845, 0.7266, 0.881, 0.6962, 0.8818, 0.4511, 0.883, 0.4225, 0.8925, 0.4225, 0.8915, 0.451, 0.8964, 0.7238, 0.8928, 0.693, 0.9027, 0.6919, 0.9062, 0.7224, 0.9072, 0.1981, 0.9023, 0.2261, 0.8933, 0.2246, 0.8982, 0.1965, 0.8793, 0.4522, 0.8787, 0.4814, 0.8683, 0.4815, 0.8688, 0.4519, 0.9043, 0.2278, 0.909, 0.1999, 0.9177, 0.2021, 0.9128, 0.2296, 0.9257, 0.9097, 0.933, 0.9417, 0.9219, 0.9437, 0.915, 0.9114, 0.8939, 0.7253, 0.8977, 0.7557, 0.8886, 0.7569, 0.8845, 0.7266, 0.8811, 0.48, 0.8818, 0.4511, 0.8915, 0.451, 0.891, 0.4798, 0.9362, 0.9424, 0.9288, 0.91, 0.9398, 0.9073, 0.9478, 0.9395, 0.9003, 0.7544, 0.8964, 0.7238, 0.9062, 0.7224, 0.9101, 0.7528, 0.9023, 0.2261, 0.8979, 0.254, 0.8889, 0.2525, 0.8933, 0.2246, 0.8787, 0.4814, 0.8788, 0.511, 0.8684, 0.5116, 0.8683, 0.4815, 0.9, 0.2555, 0.9043, 0.2278, 0.9128, 0.2296, 0.9085, 0.2569, 0.8977, 0.7557, 0.9022, 0.7861, 0.8927, 0.7872, 0.8886, 0.7569, 0.8811, 0.5093, 0.8811, 0.48, 0.891, 0.4798, 0.8912, 0.509, 0.933, 0.9417, 0.9421, 0.9772, 0.9287, 0.9787, 0.9219, 0.9437, 0.9049, 0.785, 0.9003, 0.7544, 0.9101, 0.7528, 0.9148, 0.7831, 0.8979, 0.254, 0.894, 0.2819, 0.8849, 0.2804, 0.8889, 0.2525, 0.9456, 0.9781, 0.9362, 0.9424, 0.9478, 0.9395, 0.9581, 0.9733, 0.9467, 0.9054, 0.9394, 0.874, 0.9477, 0.8718, 0.9553, 0.9029, 0.8977, 0.509, 0.8974, 0.4798, 0.9057, 0.4798, 0.906, 0.509, 0.9351, 0.1479, 0.9418, 0.1197, 0.9495, 0.1219, 0.9426, 0.15, 0.8684, 0.5116, 0.8691, 0.5419, 0.8553, 0.5426, 0.8546, 0.5118, 0.909, 0.1395, 0.9033, 0.1681, 0.891, 0.1664, 0.8963, 0.1376, 0.8985, 0.5386, 0.8977, 0.509, 0.906, 0.509, 0.9068, 0.5386, 0.9289, 0.1758, 0.9351, 0.1479, 0.9426, 0.15, 0.9362, 0.1777, 0.8691, 0.5419, 0.8705, 0.5725, 0.8568, 0.5736, 0.8553, 0.5426, 0.9033, 0.1681, 0.8982, 0.1965, 0.8862, 0.1949, 0.891, 0.1664, 0.8996, 0.5687, 0.8985, 0.5386, 0.9068, 0.5386, 0.9079, 0.5687, 0.9233, 0.2034, 0.9289, 0.1758, 0.9362, 0.1777, 0.9304, 0.205, 0.8705, 0.5725, 0.8724, 0.6034, 0.8589, 0.6048, 0.8568, 0.5736, 0.8982, 0.1965, 0.8933, 0.2246, 0.8817, 0.223, 0.8862, 0.1949, 0.9013, 0.5992, 0.8996, 0.5687, 0.9079, 0.5687, 0.9095, 0.5991, 0.9183, 0.2307, 0.9233, 0.2034, 0.9304, 0.205, 0.9253, 0.232, 0.8724, 0.6034, 0.8748, 0.6345, 0.8616, 0.636, 0.8589, 0.6048, 0.8933, 0.2246, 0.8889, 0.2525, 0.8776, 0.2509, 0.8817, 0.223, 0.9034, 0.6299, 0.9013, 0.5992, 0.9095, 0.5991, 0.9115, 0.6297, 0.9139, 0.2578, 0.9183, 0.2307, 0.9253, 0.232, 0.9208, 0.2588, 0.8748, 0.6345, 0.8777, 0.6654, 0.8647, 0.667, 0.8616, 0.636, 0.8889, 0.2525, 0.8849, 0.2804, 0.8734, 0.2787, 0.8776, 0.2509, 0.9059, 0.6607, 0.9034, 0.6299, 0.9115, 0.6297, 0.9139, 0.6603, 0.91, 0.2848, 0.9139, 0.2578, 0.9208, 0.2588, 0.9171, 0.2856, 0.8777, 0.6654, 0.881, 0.6962, 0.8682, 0.6977, 0.8647, 0.667, 0.8849, 0.2804, 0.8811, 0.3083, 0.8695, 0.3064, 0.8734, 0.2787, 0.9089, 0.6913, 0.9059, 0.6607, 0.9139, 0.6603, 0.9168, 0.6906, 0.9068, 0.3119, 0.91, 0.2848, 0.9171, 0.2856, 0.9139, 0.3124, 0.881, 0.6962, 0.8845, 0.7266, 0.872, 0.7281, 0.8682, 0.6977, 0.8811, 0.3083, 0.8777, 0.3364, 0.8657, 0.3345, 0.8695, 0.3064, 0.9124, 0.7216, 0.9089, 0.6913, 0.9168, 0.6906, 0.92, 0.7207, 0.904, 0.3391, 0.9068, 0.3119, 0.9139, 0.3124, 0.9113, 0.3395, 0.8845, 0.7266, 0.8886, 0.7569, 0.8758, 0.7584, 0.872, 0.7281, 0.8777, 0.3364, 0.8746, 0.3648, 0.8624, 0.3631, 0.8657, 0.3345, 0.915, 0.9114, 0.9219, 0.9437, 0.9069, 0.9463, 0.9006, 0.914, 0.9163, 0.7518, 0.9124, 0.7216, 0.92, 0.7207, 0.924, 0.7506, 0.9018, 0.3666, 0.904, 0.3391, 0.9113, 0.3395, 0.9092, 0.3669, 0.955, 0.9373, 0.9467, 0.9054, 0.9553, 0.9029, 0.9639, 0.9345, 0.8886, 0.7569, 0.8927, 0.7872, 0.8797, 0.7887, 0.8758, 0.7584, 0.8746, 0.3648, 0.8722, 0.3936, 0.8595, 0.392, 0.8624, 0.3631, 0.9219, 0.9437, 0.9287, 0.9787, 0.912, 0.98, 0.9069, 0.9463, 0.9211, 0.7818, 0.9163, 0.7518, 0.924, 0.7506, 0.9288, 0.7803, 0.8999, 0.3944, 0.9018, 0.3666, 0.9092, 0.3669, 0.9076, 0.3945, 0.9654, 0.9702, 0.955, 0.9373, 0.9639, 0.9345, 0.9742, 0.9663, 0.8927, 0.7872, 0.8974, 0.8178, 0.884, 0.8194, 0.8797, 0.7887, 0.8722, 0.3936, 0.8703, 0.4226, 0.8572, 0.4214, 0.8595, 0.392, 0.9353, 0.02089, 0.9285, 0.05223, 0.9149, 0.0497, 0.9202, 0.0193, 0.9265, 0.8121, 0.9211, 0.7818, 0.9288, 0.7803, 0.9344, 0.8103, 0.8986, 0.4225, 0.8999, 0.3944, 0.9076, 0.3945, 0.9065, 0.4226, 0.9569, 0.0623, 0.9666, 0.03305, 0.9744, 0.03659, 0.965, 0.06476, 0.8974, 0.8178, 0.9026, 0.8488, 0.8889, 0.8506, 0.884, 0.8194, 0.8703, 0.4226, 0.8688, 0.4519, 0.8555, 0.4511, 0.8572, 0.4214, 0.9285, 0.05223, 0.9214, 0.08165, 0.9083, 0.07918, 0.9149, 0.0497, 0.9327, 0.8429, 0.9265, 0.8121, 0.9344, 0.8103, 0.9408, 0.8408, 0.8978, 0.451, 0.8986, 0.4225, 0.9065, 0.4226, 0.9059, 0.451, 0.949, 0.09118, 0.9569, 0.0623, 0.965, 0.06476, 0.9569, 0.09347, 0.9026, 0.8488, 0.9086, 0.8799, 0.8945, 0.8821, 0.8889, 0.8506, 0.8688, 0.4519, 0.8683, 0.4815, 0.8545, 0.4813, 0.8555, 0.4511, 0.9214, 0.08165, 0.915, 0.1107, 0.9021, 0.1085, 0.9083, 0.07918, 0.9394, 0.874, 0.9327, 0.8429, 0.9408, 0.8408, 0.9477, 0.8718, 0.8974, 0.4798, 0.8978, 0.451, 0.9059, 0.451, 0.9057, 0.4798, 0.9418, 0.1197, 0.949, 0.09118, 0.9569, 0.09347, 0.9495, 0.1219, 0.9086, 0.8799, 0.915, 0.9114, 0.9006, 0.914, 0.8945, 0.8821, 0.8683, 0.4815, 0.8684, 0.5116, 0.8546, 0.5118, 0.8545, 0.4813, 0.915, 0.1107, 0.909, 0.1395, 0.8963, 0.1376, 0.9021, 0.1085, 0.8553, 0.5426, 0.8568, 0.5736, 0.8467, 0.5741, 0.8453, 0.5427, 0.891, 0.1664, 0.8862, 0.1949, 0.8777, 0.1943, 0.8821, 0.1658, 0.9079, 0.5687, 0.9068, 0.5386, 0.9152, 0.5393, 0.9163, 0.5694, 0.9304, 0.205, 0.9362, 0.1777, 0.9437, 0.179, 0.9379, 0.2062, 0.8568, 0.5736, 0.8589, 0.6048, 0.8489, 0.6055, 0.8467, 0.5741, 0.8862, 0.1949, 0.8817, 0.223, 0.8734, 0.2223, 0.8777, 0.1943, 0.9095, 0.5991, 0.9079, 0.5687, 0.9163, 0.5694, 0.9177, 0.5997, 0.9253, 0.232, 0.9304, 0.205, 0.9379, 0.2062, 0.9327, 0.233, 0.8589, 0.6048, 0.8616, 0.636, 0.8516, 0.6368, 0.8489, 0.6055, 0.8817, 0.223, 0.8776, 0.2509, 0.8695, 0.2501, 0.8734, 0.2223, 0.9115, 0.6297, 0.9095, 0.5991, 0.9177, 0.5997, 0.9194, 0.6302, 0.9208, 0.2588, 0.9253, 0.232, 0.9327, 0.233, 0.9283, 0.2596, 0.8616, 0.636, 0.8647, 0.667, 0.8549, 0.6679, 0.8516, 0.6368, 0.8776, 0.2509, 0.8734, 0.2787, 0.8654, 0.2776, 0.8695, 0.2501, 0.9139, 0.6603, 0.9115, 0.6297, 0.9194, 0.6302, 0.9215, 0.6605, 0.9171, 0.2856, 0.9208, 0.2588, 0.9283, 0.2596, 0.9246, 0.2861, 0.8647, 0.667, 0.8682, 0.6977, 0.8584, 0.6987, 0.8549, 0.6679, 0.8734, 0.2787, 0.8695, 0.3064, 0.8615, 0.3052, 0.8654, 0.2776, 0.9168, 0.6906, 0.9139, 0.6603, 0.9215, 0.6605, 0.924, 0.6905, 0.9139, 0.3124, 0.9171, 0.2856, 0.9246, 0.2861, 0.9216, 0.3128, 0.8682, 0.6977, 0.872, 0.7281, 0.8623, 0.729, 0.8584, 0.6987, 0.8695, 0.3064, 0.8657, 0.3345, 0.8575, 0.3332, 0.8615, 0.3052, 0.92, 0.7207, 0.9168, 0.6906, 0.924, 0.6905, 0.9271, 0.7203, 0.9113, 0.3395, 0.9139, 0.3124, 0.9216, 0.3128, 0.9192, 0.3398, 0.872, 0.7281, 0.8758, 0.7584, 0.866, 0.7592, 0.8623, 0.729, 0.8657, 0.3345, 0.8624, 0.3631, 0.8538, 0.3617, 0.8575, 0.3332, 0.9006, 0.914, 0.9069, 0.9463, 0.8957, 0.9484, 0.8893, 0.9161, 0.924, 0.7506, 0.92, 0.7207, 0.9271, 0.7203, 0.931, 0.7497, 0.9092, 0.3669, 0.9113, 0.3395, 0.9192, 0.3398, 0.9173, 0.3671, 0.9639, 0.9345, 0.9553, 0.9029, 0.963, 0.9003, 0.972, 0.9314, 0.8758, 0.7584, 0.8797, 0.7887, 0.8696, 0.7896, 0.866, 0.7592, 0.8624, 0.3631, 0.8595, 0.392, 0.8507, 0.3907, 0.8538, 0.3617, 0.9069, 0.9463, 0.912, 0.98, 0.9003, 0.981, 0.8957, 0.9484, 0.9288, 0.7803, 0.924, 0.7506, 0.931, 0.7497, 0.9356, 0.7791, 0.9076, 0.3945, 0.9092, 0.3669, 0.9173, 0.3671, 0.9159, 0.3948, 0.9742, 0.9663, 0.9639, 0.9345, 0.972, 0.9314, 0.9819, 0.9622, 0.8797, 0.7887, 0.884, 0.8194, 0.8736, 0.8205, 0.8696, 0.7896, 0.8595, 0.392, 0.8572, 0.4214, 0.848, 0.4201, 0.8507, 0.3907, 0.9202, 0.0193, 0.9149, 0.0497, 0.9047, 0.04839, 0.9096, 0.01901, 0.9344, 0.8103, 0.9288, 0.7803, 0.9356, 0.7791, 0.9415, 0.8086, 0.9065, 0.4226, 0.9076, 0.3945, 0.9159, 0.3948, 0.9151, 0.4229, 0.965, 0.06476, 0.9744, 0.03659, 0.9814, 0.03918, 0.9727, 0.06658, 0.884, 0.8194, 0.8889, 0.8506, 0.8782, 0.852, 0.8736, 0.8205, 0.8572, 0.4214, 0.8555, 0.4511, 0.846, 0.4501, 0.848, 0.4201, 0.9149, 0.0497, 0.9083, 0.07918, 0.8983, 0.07792, 0.9047, 0.04839, 0.9408, 0.8408, 0.9344, 0.8103, 0.9415, 0.8086, 0.9481, 0.8388, 0.9059, 0.451, 0.9065, 0.4226, 0.9151, 0.4229, 0.9144, 0.4514, 0.9569, 0.09347, 0.965, 0.06476, 0.9727, 0.06658, 0.9647, 0.09518, 0.8889, 0.8506, 0.8945, 0.8821, 0.8835, 0.8839, 0.8782, 0.852, 0.8555, 0.4511, 0.8545, 0.4813, 0.8447, 0.4806, 0.846, 0.4501, 0.9083, 0.07918, 0.9021, 0.1085, 0.8923, 0.1076, 0.8983, 0.07792, 0.9477, 0.8718, 0.9408, 0.8408, 0.9481, 0.8388, 0.9552, 0.8695, 0.9057, 0.4798, 0.9059, 0.451, 0.9144, 0.4514, 0.9143, 0.4803, 0.9495, 0.1219, 0.9569, 0.09347, 0.9647, 0.09518, 0.9572, 0.1235, 0.8945, 0.8821, 0.9006, 0.914, 0.8893, 0.9161, 0.8835, 0.8839, 0.8545, 0.4813, 0.8546, 0.5118, 0.8446, 0.5115, 0.8447, 0.4806, 0.9021, 0.1085, 0.8963, 0.1376, 0.887, 0.1369, 0.8923, 0.1076, 0.9553, 0.9029, 0.9477, 0.8718, 0.9552, 0.8695, 0.963, 0.9003, 0.906, 0.509, 0.9057, 0.4798, 0.9143, 0.4803, 0.9146, 0.5096, 0.9426, 0.15, 0.9495, 0.1219, 0.9572, 0.1235, 0.9502, 0.1515, 0.8546, 0.5118, 0.8553, 0.5426, 0.8453, 0.5427, 0.8446, 0.5115, 0.8963, 0.1376, 0.891, 0.1664, 0.8821, 0.1658, 0.887, 0.1369, 0.9068, 0.5386, 0.906, 0.509, 0.9146, 0.5096, 0.9152, 0.5393, 0.9362, 0.1777, 0.9426, 0.15, 0.9502, 0.1515, 0.9437, 0.179, 0.963, 0.9003, 0.9552, 0.8695, 0.9574, 0.8684, 0.9651, 0.8989, 0.9552, 0.8695, 0.9481, 0.8388, 0.9505, 0.8381, 0.9574, 0.8684, 0.9481, 0.8388, 0.9415, 0.8086, 0.9438, 0.8083, 0.9505, 0.8381, 0.9415, 0.8086, 0.9356, 0.7791, 0.9378, 0.7791, 0.9438, 0.8083, 0.9356, 0.7791, 0.931, 0.7497, 0.9332, 0.7501, 0.9378, 0.7791, 0.931, 0.7497, 0.9271, 0.7203, 0.9292, 0.721, 0.9332, 0.7501, 0.9271, 0.7203, 0.924, 0.6905, 0.9261, 0.6916, 0.9292, 0.721, 0.924, 0.6905, 0.9215, 0.6605, 0.9234, 0.6617, 0.9261, 0.6916, 0.9215, 0.6605, 0.9194, 0.6302, 0.9213, 0.6316, 0.9234, 0.6617, 0.9194, 0.6302, 0.9177, 0.5997, 0.9195, 0.6013, 0.9213, 0.6316, 0.9177, 0.5997, 0.9163, 0.5694, 0.9181, 0.571, 0.9195, 0.6013, 0.9163, 0.5694, 0.9152, 0.5393, 0.9171, 0.5408, 0.9181, 0.571, 0.9152, 0.5393, 0.9146, 0.5096, 0.9165, 0.511, 0.9171, 0.5408, 0.9146, 0.5096, 0.9143, 0.4803, 0.9163, 0.4815, 0.9165, 0.511, 0.9143, 0.4803, 0.9144, 0.4514, 0.9165, 0.4524, 0.9163, 0.4815, 0.9144, 0.4514, 0.9151, 0.4229, 0.9172, 0.4237, 0.9165, 0.4524, 0.9151, 0.4229, 0.9159, 0.3948, 0.9181, 0.3953, 0.9172, 0.4237, 0.9159, 0.3948, 0.9173, 0.3671, 0.9195, 0.3674, 0.9181, 0.3953, 0.9173, 0.3671, 0.9192, 0.3398, 0.9213, 0.3398, 0.9195, 0.3674, 0.9192, 0.3398, 0.9216, 0.3128, 0.9237, 0.3126, 0.9213, 0.3398, 0.9216, 0.3128, 0.9246, 0.2861, 0.9266, 0.2857, 0.9237, 0.3126, 0.9246, 0.2861, 0.9283, 0.2596, 0.9302, 0.259, 0.9266, 0.2857, 0.9283, 0.2596, 0.9327, 0.233, 0.9347, 0.2323, 0.9302, 0.259, 0.9327, 0.233, 0.9379, 0.2062, 0.9398, 0.2053, 0.9347, 0.2323, 0.9379, 0.2062, 0.9437, 0.179, 0.9456, 0.178, 0.9398, 0.2053, 0.9437, 0.179, 0.9502, 0.1515, 0.9521, 0.1504, 0.9456, 0.178, 0.9502, 0.1515, 0.9572, 0.1235, 0.9592, 0.1224, 0.9521, 0.1504, 0.9572, 0.1235, 0.9647, 0.09518, 0.9668, 0.09416, 0.9592, 0.1224, 0.9647, 0.09518, 0.9727, 0.06658, 0.9749, 0.06572, 0.9668, 0.09416, 0.9727, 0.06658, 0.9814, 0.03918, 0.9836, 0.0385, 0.9749, 0.06572, 0.9819, 0.9622, 0.972, 0.9314, 0.9738, 0.9297, 0.9836, 0.9604, 0.972, 0.9314, 0.963, 0.9003, 0.9651, 0.8989, 0.9738, 0.9297, 0.9358, 0.1179, 0.9428, 0.08931, 0.949, 0.09118, 0.9418, 0.1197, 0.891, 0.4798, 0.8915, 0.451, 0.8978, 0.451, 0.8974, 0.4798, 0.9326, 0.8758, 0.9261, 0.8446, 0.9327, 0.8429, 0.9394, 0.874, 0.9428, 0.08931, 0.9504, 0.06026, 0.9569, 0.0623, 0.949, 0.09118, 0.8915, 0.451, 0.8925, 0.4225, 0.8986, 0.4225, 0.8978, 0.451, 0.9261, 0.8446, 0.9201, 0.8136, 0.9265, 0.8121, 0.9327, 0.8429, 0.9504, 0.06026, 0.96, 0.03009, 0.9666, 0.03305, 0.9569, 0.0623, 0.8925, 0.4225, 0.8939, 0.3944, 0.8999, 0.3944, 0.8986, 0.4225, 0.9201, 0.8136, 0.9148, 0.7831, 0.9211, 0.7818, 0.9265, 0.8121, 0.9581, 0.9733, 0.9478, 0.9395, 0.955, 0.9373, 0.9654, 0.9702, 0.8939, 0.3944, 0.8959, 0.3665, 0.9018, 0.3666, 0.8999, 0.3944, 0.9148, 0.7831, 0.9101, 0.7528, 0.9163, 0.7518, 0.9211, 0.7818, 0.9478, 0.9395, 0.9398, 0.9073, 0.9467, 0.9054, 0.955, 0.9373, 0.8959, 0.3665, 0.8984, 0.3388, 0.904, 0.3391, 0.9018, 0.3666, 0.9101, 0.7528, 0.9062, 0.7224, 0.9124, 0.7216, 0.9163, 0.7518, 0.8984, 0.3388, 0.9013, 0.3114, 0.9068, 0.3119, 0.904, 0.3391, 0.9062, 0.7224, 0.9027, 0.6919, 0.9089, 0.6913, 0.9124, 0.7216, 0.9013, 0.3114, 0.9045, 0.2841, 0.91, 0.2848, 0.9068, 0.3119, 0.9027, 0.6919, 0.8995, 0.6611, 0.9059, 0.6607, 0.9089, 0.6913, 0.9045, 0.2841, 0.9085, 0.2569, 0.9139, 0.2578, 0.91, 0.2848, 0.8995, 0.6611, 0.897, 0.6302, 0.9034, 0.6299, 0.9059, 0.6607, 0.9085, 0.2569, 0.9128, 0.2296, 0.9183, 0.2307, 0.9139, 0.2578, 0.897, 0.6302, 0.8948, 0.5994, 0.9013, 0.5992, 0.9034, 0.6299, 0.9128, 0.2296, 0.9177, 0.2021, 0.9233, 0.2034, 0.9183, 0.2307, 0.8948, 0.5994, 0.893, 0.5689, 0.8996, 0.5687, 0.9013, 0.5992, 0.9177, 0.2021, 0.9232, 0.1743, 0.9289, 0.1758, 0.9233, 0.2034, 0.893, 0.5689, 0.8919, 0.5387, 0.8985, 0.5386, 0.8996, 0.5687, 0.9232, 0.1743, 0.9292, 0.1463, 0.9351, 0.1479, 0.9289, 0.1758, 0.8919, 0.5387, 0.8912, 0.509, 0.8977, 0.509, 0.8985, 0.5386, 0.9292, 0.1463, 0.9358, 0.1179, 0.9418, 0.1197, 0.9351, 0.1479, 0.8912, 0.509, 0.891, 0.4798, 0.8974, 0.4798, 0.8977, 0.509, 0.9398, 0.9073, 0.9326, 0.8758, 0.9394, 0.874, 0.9467, 0.9054])
me_cylinder_002.use_remesh_fix_poles = True
me_cylinder_002.use_remesh_preserve_attributes = False
me_cylinder_002.update()

# ---- objects
ob_light = bpy.data.objects.new('Light', light_light)
ob_camera = bpy.data.objects.new('Camera', cam_camera)
ob_stool = bpy.data.objects.new('Stool', me_cylinder_002)

# ---- transforms, parenting, visibility, modifiers, constraints
ob_light.location = (4.076, 1.005, 5.904)
ob_light.rotation_euler = (0.6503, 0.05522, 1.866)
ob_light.lock_rotations_4d = False
ob_light.empty_display_type = 'ARROWS'
ob_light.color = (0.0, 0.0, 0.0, 0.0)
ob_light.lineart.crease_threshold = 0.0
ob_camera.location = (7.359, -6.926, 4.958)
ob_camera.rotation_euler = (1.109, 0.0, 0.8149)
ob_camera.lock_rotations_4d = False
ob_camera.empty_display_type = 'ARROWS'
ob_camera.color = (0.0, 0.0, 0.0, 0.0)
ob_camera.display_type = 'WIRE'
ob_camera.lineart.crease_threshold = 0.0
ob_stool.location = (0.3645, -0.7222, 0.9079)
ob_stool.rotation_euler = (-0.06353, -0.07584, -0.3511)
ob_stool.scale = (0.1313, 0.1257, 1.239)

# ---- collection membership
col_collection.objects.link(ob_light)
col_collection.objects.link(ob_camera)
col_collection.objects.link(ob_stool)

# ---- scene / render settings (as saved in the file)
scene.camera = ob_camera
scene.frame_start = 1; scene.frame_end = 250; scene.frame_set(1)
scene.render.engine = 'BLENDER_EEVEE_NEXT'
scene.cycles.sampling_pattern = 'TABULATED_SOBOL'
scene.cycles.use_light_tree = False
scene.view_settings.view_transform = 'Filmic'
bpy.context.view_layer.update()
